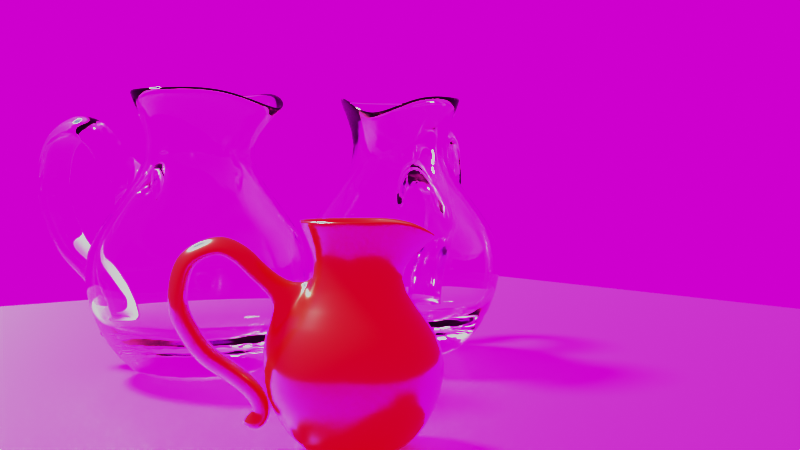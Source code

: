 # Source: carafe.blend  (saved by Blender 2.92.15; exported with 4.5.12 LTS)
import bpy
from mathutils import Matrix  # noqa: F401  (used for matrix-valued properties, if any)

bpy.ops.wm.read_factory_settings(use_empty=True)
scene = bpy.context.scene
scene.name = 'Scene'

# ---- collections
col_collection = bpy.data.collections.new('Collection'); scene.collection.children.link(col_collection)

# ---- images (referenced by path relative to the original .blend; pixels are not part of the script)
import os
ASSET_DIR = os.environ.get("B2B_ASSET_DIR", "")  # directory of the original .blend (textures are referenced by path, not embedded)
HERE = os.path.dirname(os.path.abspath(__file__))  # packed textures are extracted next to this script under _unpacked/

def load_image(name, relpath, width, height, colorspace="sRGB"):
    """Load a texture the original file referenced (path relative to the .blend, or extracted next to this script)."""
    p = next((c for c in (os.path.join(HERE, relpath), os.path.join(ASSET_DIR, relpath)) if relpath and os.path.exists(c)), "")
    if p:
        img = bpy.data.images.load(p, check_existing=True)
        img.name = name
    else:  # same state as the original file: an image datablock whose file is absent (Cycles renders it pink)
        img = bpy.data.images.new(name, width, height)
        img.source = "FILE"
        img.filepath = "//" + (relpath or name)
    img.colorspace_settings.name = colorspace
    return img
img_wood_jpg = load_image('wood.jpg', 'wood.jpg', 1024, 1024, 'sRGB')
img_kitchen_2165756__340_jpg = load_image('kitchen-2165756__340.jpg', 'kitchen-2165756__340.jpg', 1024, 1024, 'sRGB')

# ---- materials (node trees are filled in below, after node groups)
mat_verre_001 = bpy.data.materials.new('Verre.001')
mat_bois_table = bpy.data.materials.new('Bois_Table')
mat_porcelaine_bleue = bpy.data.materials.new('Porcelaine_Bleue')
mat_porcelaine_bleue.preview_render_type = 'SHADERBALL'

# ---- material node trees
mat_verre_001.use_nodes = True; mat_verre_001.node_tree.nodes.clear()
_N = mat_verre_001.node_tree.nodes; _L = mat_verre_001.node_tree.links
n0 = _N.new('ShaderNodeOutputMaterial'); n0.name = 'Material Output'; n0.location = (300, 300)
n1 = _N.new('ShaderNodeBsdfGlass'); n1.name = 'Glass BSDF'; n1.location = (10, 300)
n1.distribution = 'BECKMANN'
n1.inputs[0].default_value = (0.97, 1.0, 1.0, 1.0)
n1.inputs[2].default_value = 1.45
_L.new(n1.outputs[0], n0.inputs[0])
n0.is_active_output = True
mat_bois_table.use_nodes = True; mat_bois_table.node_tree.nodes.clear()
_N = mat_bois_table.node_tree.nodes; _L = mat_bois_table.node_tree.links
n0 = _N.new('ShaderNodeBsdfPrincipled'); n0.name = 'Principled BSDF'; n0.location = (10, 300)
n0.distribution = 'GGX'
n0.subsurface_method = 'BURLEY'
n0.inputs[3].default_value = 1.45
n0.inputs[27].default_value = (0.0, 0.0, 0.0, 1.0)
n0.inputs[28].default_value = 1.0
n1 = _N.new('ShaderNodeOutputMaterial'); n1.name = 'Material Output'; n1.location = (300, 300)
n2 = _N.new('ShaderNodeTexImage'); n2.name = 'Image Texture'; n2.location = (-280, 280)
n2.image = img_wood_jpg
n3 = _N.new('ShaderNodeTexCoord'); n3.name = 'Texture Coordinate'; n3.location = (-470, 240)
_L.new(n0.outputs[0], n1.inputs[0])
_L.new(n2.outputs[0], n0.inputs[0])
_L.new(n3.outputs[0], n2.inputs[0])
n1.is_active_output = True
mat_porcelaine_bleue.use_nodes = True; mat_porcelaine_bleue.node_tree.nodes.clear()
_N = mat_porcelaine_bleue.node_tree.nodes; _L = mat_porcelaine_bleue.node_tree.links
n0 = _N.new('ShaderNodeBsdfPrincipled'); n0.name = 'Principled BSDF'; n0.location = (10, 300)
n0.distribution = 'GGX'
n0.subsurface_method = 'BURLEY'
n0.inputs[0].default_value = (0.8, 0.009501, 0.01133, 1.0)
n0.inputs[2].default_value = 0.2059
n0.inputs[3].default_value = 1.45
n0.inputs[13].default_value = 0.8015
n0.inputs[19].default_value = 0.25
n0.inputs[27].default_value = (0.0, 0.0, 0.0, 1.0)
n0.inputs[28].default_value = 1.0
n1 = _N.new('ShaderNodeOutputMaterial'); n1.name = 'Material Output'; n1.location = (300, 300)
_L.new(n0.outputs[0], n1.inputs[0])
n1.is_active_output = True

# ---- world
world_world = bpy.data.worlds.new('World'); scene.world = world_world
world_world.use_nodes = True; world_world.node_tree.nodes.clear()
_N = world_world.node_tree.nodes; _L = world_world.node_tree.links
n0 = _N.new('ShaderNodeOutputWorld'); n0.name = 'World Output'; n0.location = (300, 300)
n1 = _N.new('ShaderNodeBackground'); n1.name = 'Background'; n1.location = (10, 300)
n2 = _N.new('ShaderNodeTexImage'); n2.name = 'Image Texture'; n2.location = (-280, 280)
n2.image = img_kitchen_2165756__340_jpg
n3 = _N.new('ShaderNodeMapping'); n3.name = 'Mapping'; n3.location = (-470, 340)
n3.inputs[1].default_value = (-1.7, 2.2, 0.0)
n3.inputs[3].default_value = (0.5, 0.5, 1.0)
n4 = _N.new('ShaderNodeTexCoord'); n4.name = 'Texture Coordinate'; n4.location = (-660, 420)
_L.new(n1.outputs[0], n0.inputs[0])
_L.new(n2.outputs[0], n1.inputs[0])
_L.new(n3.outputs[0], n2.inputs[0])
_L.new(n4.outputs[5], n3.inputs[0])
n0.is_active_output = True
world_world.color = (0.05088, 0.05088, 0.05088)
world_world.use_sun_shadow = False
world_world.sun_shadow_jitter_overblur = 0.0

# ---- cameras
cam_camera = bpy.data.cameras.new('Camera')
cam_camera.clip_end = 100.0
cam_camera.ortho_scale = 7.314

# ---- lights
light_light = bpy.data.lights.new('Light', 'SUN')
light_light.color = (1.0, 0.773, 0.561)
light_light.transmission_factor = 0.0
light_light.angle = 0.1993
light_light.energy = 50.0
light_light.shadow_soft_size = 0.1
light_light.shadow_cascade_max_distance = 1000.0

# ---- meshes
me_grid_004 = bpy.data.meshes.new('Grid.004')
me_grid_004.from_pydata([(1.0, 0.0, 0.0), (1.6, 1.0, 0.0), (1.6, 2.0, 0.0), (0.5, 3.0, 2.272e-08), (1.0, 4.0, 0.0), (0.9, 4.0, 0.0), (0.45, 3.0, 2.272e-08), (1.5, 2.0, 0.0), (1.5, 1.0, 0.0), (1.2, 0.5, 0.0), (0.9511, 0.0, 0.309), (1.522, 1.0, 0.4944), (1.522, 2.0, 0.4944), (0.4755, 3.0, 0.1545), (0.9511, 4.0, 0.309), (0.856, 4.0, 0.2781), (0.428, 3.0, 0.1391), (1.427, 2.0, 0.4635), (1.427, 1.0, 0.4635), (1.141, 0.5, 0.3708), (0.0, 0.0, 0.0), (0.809, 0.0, 0.5878), (1.294, 1.0, 0.9405), (1.294, 2.0, 0.9405), (0.4045, 3.0, 0.2939), (0.809, 4.0, 0.5878), (0.7281, 4.0, 0.529), (0.3641, 3.0, 0.2645), (1.214, 2.0, 0.8817), (1.214, 1.0, 0.8817), (0.9708, 0.5, 0.7053), (0.5878, 0.0, 0.809), (0.9405, 1.0, 1.294), (0.9405, 2.0, 1.294), (0.2939, 3.0, 0.4045), (0.5878, 4.0, 0.809), (0.529, 4.0, 0.7281), (0.2645, 3.0, 0.3641), (0.8817, 2.0, 1.214), (0.8817, 1.0, 1.214), (0.7053, 0.5, 0.9708), (0.309, 0.0, 0.9511), (0.4944, 1.0, 1.522), (0.4944, 2.0, 1.522), (0.1545, 3.0, 0.4755), (0.309, 4.0, 0.9511), (0.2781, 4.0, 0.856), (0.1391, 3.0, 0.428), (0.4635, 2.0, 1.427), (0.4635, 1.0, 1.427), (0.3708, 0.5, 1.141), (0.0, 0.0, 1.0), (0.0, 1.0, 1.6), (1.192e-07, 2.0, 1.6), (1.192e-07, 3.0, 0.5), (3.576e-07, 4.0, 1.0), (3.576e-07, 4.0, 0.9), (1.192e-07, 3.0, 0.45), (2.384e-07, 2.0, 1.5), (1.192e-07, 1.0, 1.5), (0.0, 0.5, 1.2), (-0.309, 0.0, 0.9511), (-0.4944, 1.0, 1.522), (-0.4944, 2.0, 1.522), (-0.1545, 3.0, 0.4755), (-0.309, 4.0, 0.9511), (-0.2781, 4.0, 0.856), (-0.1391, 3.0, 0.428), (-0.4635, 2.0, 1.427), (-0.4635, 1.0, 1.427), (-0.3708, 0.5, 1.141), (-0.5878, 0.0, 0.809), (-0.9405, 1.0, 1.294), (-0.9405, 2.0, 1.294), (-0.2939, 3.0, 0.4045), (-0.6174, 4.003, 0.809), (-0.5832, 4.008, 0.7281), (-0.2645, 3.0, 0.3641), (-0.8817, 2.0, 1.214), (-0.8817, 1.0, 1.214), (-0.7053, 0.5, 0.9708), (-0.809, 0.0, 0.5878), (-1.294, 1.0, 0.9405), (-1.294, 2.0, 0.9405), (-0.4045, 3.0, 0.2939), (-1.025, 3.955, 0.5878), (-0.9797, 3.964, 0.529), (-0.3641, 3.0, 0.2645), (-1.214, 2.0, 0.8817), (-1.214, 1.0, 0.8817), (-0.9708, 0.5, 0.7053), (-0.9511, 0.0, 0.309), (-1.522, 1.0, 0.4944), (-1.522, 2.0, 0.4944), (-0.4755, 3.0, 0.1545), (-1.379, 3.784, 0.309), (-1.313, 3.813, 0.2781), (-0.428, 3.0, 0.1391), (-1.427, 2.0, 0.4635), (-1.427, 1.0, 0.4635), (-1.141, 0.5, 0.3708), (-1.0, 0.0, 0.0), (-1.6, 1.0, 1.192e-07), (-1.6, 2.0, 2.384e-07), (-0.5, 3.0, 2.015e-07), (-1.523, 3.654, 5.235e-07), (-1.441, 3.712, 5.653e-07), (-0.45, 3.0, 2.164e-07), (-1.5, 2.0, 4.172e-07), (-1.5, 1.0, 1.49e-07), (-1.2, 0.5, -8.941e-08), (-0.9511, 0.0, -0.309), (-1.522, 1.0, -0.4944), (-1.522, 2.0, -0.4944), (-0.4755, 3.0, -0.1545), (-1.379, 3.784, -0.309), (-1.313, 3.813, -0.2781), (-0.428, 3.0, -0.1391), (-1.427, 2.0, -0.4635), (-1.427, 1.0, -0.4635), (-1.141, 0.5, -0.3708), (-0.809, 0.0, -0.5878), (-1.294, 1.0, -0.9405), (-1.294, 2.0, -0.9405), (-0.4045, 3.0, -0.2939), (-1.025, 3.955, -0.5878), (-0.9797, 3.964, -0.529), (-0.3641, 3.0, -0.2645), (-1.214, 2.0, -0.8817), (-1.214, 1.0, -0.8817), (-0.9708, 0.5, -0.7053), (-0.5878, 0.0, -0.809), (-0.9405, 1.0, -1.294), (-0.9405, 2.0, -1.294), (-0.2939, 3.0, -0.4045), (-0.6174, 4.003, -0.809), (-0.5832, 4.008, -0.7281), (-0.2645, 3.0, -0.3641), (-0.8817, 2.0, -1.214), (-0.8817, 1.0, -1.214), (-0.7053, 0.5, -0.9708), (-0.309, 0.0, -0.9511), (-0.4944, 1.0, -1.522), (-0.4944, 2.0, -1.522), (-0.1545, 3.0, -0.4755), (-0.309, 4.0, -0.9511), (-0.2781, 4.0, -0.856), (-0.1391, 3.0, -0.428), (-0.4635, 2.0, -1.427), (-0.4635, 1.0, -1.427), (-0.3708, 0.5, -1.141), (0.0, 0.0, -1.0), (-1.192e-07, 1.0, -1.6), (-1.192e-07, 2.0, -1.6), (-5.96e-08, 3.0, -0.5), (-2.384e-07, 4.0, -1.0), (-2.98e-07, 4.0, -0.9), (-5.96e-08, 3.0, -0.45), (-3.576e-07, 2.0, -1.5), (-1.192e-07, 1.0, -1.5), (1.788e-07, 0.5, -1.2), (0.309, 0.0, -0.9511), (0.4944, 1.0, -1.522), (0.4944, 2.0, -1.522), (0.1545, 3.0, -0.4755), (0.309, 4.0, -0.9511), (0.2781, 4.0, -0.856), (0.1391, 3.0, -0.428), (0.4635, 2.0, -1.427), (0.4635, 1.0, -1.427), (0.3708, 0.5, -1.141), (0.5878, 0.0, -0.809), (0.9405, 1.0, -1.294), (0.9405, 2.0, -1.294), (0.2939, 3.0, -0.4045), (0.5878, 4.0, -0.809), (0.529, 4.0, -0.7281), (0.2645, 3.0, -0.3641), (0.8817, 2.0, -1.214), (0.8817, 1.0, -1.214), (0.7053, 0.5, -0.9708), (0.809, 0.0, -0.5878), (1.294, 1.0, -0.9405), (1.294, 2.0, -0.9405), (0.4045, 3.0, -0.2939), (0.809, 4.0, -0.5878), (0.7281, 4.0, -0.529), (0.3641, 3.0, -0.2645), (1.214, 2.0, -0.8817), (1.214, 1.0, -0.8817), (0.9708, 0.5, -0.7053), (0.9511, 0.0, -0.309), (1.522, 1.0, -0.4944), (1.522, 2.0, -0.4944), (0.4755, 3.0, -0.1545), (0.9511, 4.0, -0.309), (0.856, 4.0, -0.2781), (0.428, 3.0, -0.1391), (1.427, 2.0, -0.4635), (1.427, 1.0, -0.4635), (1.141, 0.5, -0.3708), (0.0, 0.5, 1.848e-09), (1.246, 2.545, 2.151e-07), (1.039, 2.81, 1.966e-07), (1.229, 2.548, 0.4105), (1.033, 2.811, 0.1283), (1.229, 2.548, -0.4105), (1.033, 2.811, -0.1283), (1.749, 2.959, 3.036e-07), (1.534, 3.218, 2.837e-07), (1.731, 2.962, 0.4105), (1.529, 3.219, 0.1283), (1.731, 2.962, -0.4105), (1.529, 3.219, -0.1283), (1.915, 3.166, 3.587e-07), (1.684, 3.411, 3.333e-07), (1.897, 3.168, 0.4105), (1.679, 3.412, 0.1283), (1.897, 3.168, -0.4105), (1.679, 3.412, -0.1283), (2.106, 3.307, 3.765e-07), (1.941, 3.6, 3.593e-07), (2.089, 3.312, 0.4105), (1.936, 3.602, 0.1283), (2.089, 3.312, -0.4105), (1.936, 3.602, -0.1283), (2.306, 3.407, 3.888e-07), (2.303, 3.743, 3.795e-07), (2.294, 3.42, 0.4105), (2.299, 3.747, 0.1283), (2.294, 3.42, -0.4105), (2.299, 3.747, -0.1283), (2.68, 3.246, 3.524e-07), (2.9, 3.5, 3.245e-07), (2.679, 3.264, 0.4105), (2.9, 3.506, 0.1283), (2.679, 3.264, -0.4105), (2.9, 3.506, -0.1283), (2.801, 3.021, 2.987e-07), (3.12, 3.128, 2.379e-07), (2.81, 3.037, 0.4105), (3.123, 3.133, 0.1283), (2.81, 3.037, -0.4105), (3.123, 3.133, -0.1283), (2.876, 2.486, 1.828e-07), (3.206, 2.421, 8.507e-08), (2.891, 2.495, 0.4105), (3.211, 2.424, 0.1283), (2.891, 2.495, -0.4105), (3.211, 2.424, -0.1283), (2.679, 2.15, 1.03e-07), (2.969, 1.98, -1.882e-08), (2.696, 2.154, 0.4105), (2.975, 1.981, 0.1283), (2.696, 2.154, -0.4105), (2.975, 1.981, -0.1283), (2.457, 1.772, 1.723e-08), (2.691, 1.53, -1.201e-07), (2.475, 1.771, 0.4105), (2.697, 1.53, 0.1283), (2.475, 1.771, -0.4105), (2.697, 1.53, -0.1283), (2.118, 1.579, -2.828e-08), (2.299, 1.295, -1.752e-07), (2.135, 1.574, 0.4105), (2.304, 1.293, 0.1283), (2.135, 1.574, -0.4105), (2.304, 1.293, -0.1283), (1.667, 1.248, -9.438e-08), (1.901, 1.006, -2.326e-07), (1.685, 1.247, 0.4105), (1.907, 1.006, 0.1283), (1.685, 1.247, -0.4105), (1.907, 1.006, -0.1283), (1.447, 0.9425, -1.561e-07), (1.756, 0.8072, -2.729e-07), (1.464, 0.9481, 0.4105), (1.761, 0.809, 0.1283), (1.464, 0.9481, -0.4105), (1.761, 0.809, -0.1283), (1.409, 0.5561, -2.257e-07), (1.719, 0.6854, -2.889e-07), (1.416, 0.5722, 0.4105), (1.722, 0.6904, 0.1283), (1.416, 0.5722, -0.4105), (1.722, 0.6904, -0.1283), (1.647, 0.3684, -2.665e-07), (1.791, 0.6727, -2.925e-07), (1.642, 0.3854, 0.4105), (1.79, 0.678, 0.1283), (1.642, 0.3854, -0.4105), (1.79, 0.678, -0.1283), (1.892, 0.4477, -2.443e-07), (1.909, 0.5059, -2.487e-07), (1.891, 0.4505, 0.07396), (1.909, 0.5068, 0.02311), (1.891, 0.4505, -0.07396), (1.909, 0.5068, -0.02311)], [], [(8, 9, 19, 18), (5, 6, 16, 15), (12, 2, 202, 204), (9, 201, 19), (20, 0, 10), (6, 7, 17, 16), (3, 4, 14, 13), (0, 1, 11, 10), (7, 8, 18, 17), (4, 5, 15, 14), (1, 2, 12, 11), (14, 15, 26, 25), (11, 12, 23, 22), (18, 19, 30, 29), (15, 16, 27, 26), (12, 13, 24, 23), (19, 201, 30), (20, 10, 21), (16, 17, 28, 27), (13, 14, 25, 24), (10, 11, 22, 21), (17, 18, 29, 28), (29, 30, 40, 39), (26, 27, 37, 36), (23, 24, 34, 33), (30, 201, 40), (20, 21, 31), (27, 28, 38, 37), (24, 25, 35, 34), (21, 22, 32, 31), (28, 29, 39, 38), (25, 26, 36, 35), (22, 23, 33, 32), (33, 34, 44, 43), (40, 201, 50), (20, 31, 41), (37, 38, 48, 47), (34, 35, 45, 44), (31, 32, 42, 41), (38, 39, 49, 48), (35, 36, 46, 45), (32, 33, 43, 42), (39, 40, 50, 49), (36, 37, 47, 46), (44, 45, 55, 54), (41, 42, 52, 51), (48, 49, 59, 58), (45, 46, 56, 55), (42, 43, 53, 52), (49, 50, 60, 59), (46, 47, 57, 56), (43, 44, 54, 53), (50, 201, 60), (20, 41, 51), (47, 48, 58, 57), (58, 59, 69, 68), (55, 56, 66, 65), (52, 53, 63, 62), (59, 60, 70, 69), (56, 57, 67, 66), (53, 54, 64, 63), (60, 201, 70), (20, 51, 61), (57, 58, 68, 67), (54, 55, 65, 64), (51, 52, 62, 61), (62, 63, 73, 72), (69, 70, 80, 79), (66, 67, 77, 76), (63, 64, 74, 73), (70, 201, 80), (20, 61, 71), (67, 68, 78, 77), (64, 65, 75, 74), (61, 62, 72, 71), (68, 69, 79, 78), (65, 66, 76, 75), (73, 74, 84, 83), (80, 201, 90), (20, 71, 81), (77, 78, 88, 87), (74, 75, 85, 84), (71, 72, 82, 81), (78, 79, 89, 88), (75, 76, 86, 85), (72, 73, 83, 82), (79, 80, 90, 89), (76, 77, 87, 86), (87, 88, 98, 97), (84, 85, 95, 94), (81, 82, 92, 91), (88, 89, 99, 98), (85, 86, 96, 95), (82, 83, 93, 92), (89, 90, 100, 99), (86, 87, 97, 96), (83, 84, 94, 93), (90, 201, 100), (20, 81, 91), (91, 92, 102, 101), (98, 99, 109, 108), (95, 96, 106, 105), (92, 93, 103, 102), (99, 100, 110, 109), (96, 97, 107, 106), (93, 94, 104, 103), (100, 201, 110), (20, 91, 101), (97, 98, 108, 107), (94, 95, 105, 104), (102, 103, 113, 112), (109, 110, 120, 119), (106, 107, 117, 116), (103, 104, 114, 113), (110, 201, 120), (20, 101, 111), (107, 108, 118, 117), (104, 105, 115, 114), (101, 102, 112, 111), (108, 109, 119, 118), (105, 106, 116, 115), (116, 117, 127, 126), (113, 114, 124, 123), (120, 201, 130), (20, 111, 121), (117, 118, 128, 127), (114, 115, 125, 124), (111, 112, 122, 121), (118, 119, 129, 128), (115, 116, 126, 125), (112, 113, 123, 122), (119, 120, 130, 129), (20, 121, 131), (127, 128, 138, 137), (124, 125, 135, 134), (121, 122, 132, 131), (128, 129, 139, 138), (125, 126, 136, 135), (122, 123, 133, 132), (129, 130, 140, 139), (126, 127, 137, 136), (123, 124, 134, 133), (130, 201, 140), (131, 132, 142, 141), (138, 139, 149, 148), (135, 136, 146, 145), (132, 133, 143, 142), (139, 140, 150, 149), (136, 137, 147, 146), (133, 134, 144, 143), (140, 201, 150), (20, 131, 141), (137, 138, 148, 147), (134, 135, 145, 144), (145, 146, 156, 155), (142, 143, 153, 152), (149, 150, 160, 159), (146, 147, 157, 156), (143, 144, 154, 153), (150, 201, 160), (20, 141, 151), (147, 148, 158, 157), (144, 145, 155, 154), (141, 142, 152, 151), (148, 149, 159, 158), (156, 157, 167, 166), (153, 154, 164, 163), (160, 201, 170), (20, 151, 161), (157, 158, 168, 167), (154, 155, 165, 164), (151, 152, 162, 161), (158, 159, 169, 168), (155, 156, 166, 165), (152, 153, 163, 162), (159, 160, 170, 169), (170, 201, 180), (20, 161, 171), (167, 168, 178, 177), (164, 165, 175, 174), (161, 162, 172, 171), (168, 169, 179, 178), (165, 166, 176, 175), (162, 163, 173, 172), (169, 170, 180, 179), (166, 167, 177, 176), (163, 164, 174, 173), (174, 175, 185, 184), (171, 172, 182, 181), (178, 179, 189, 188), (175, 176, 186, 185), (172, 173, 183, 182), (179, 180, 190, 189), (176, 177, 187, 186), (173, 174, 184, 183), (180, 201, 190), (20, 171, 181), (177, 178, 188, 187), (185, 186, 196, 195), (182, 183, 193, 192), (189, 190, 200, 199), (186, 187, 197, 196), (183, 184, 194, 193), (190, 201, 200), (20, 181, 191), (187, 188, 198, 197), (184, 185, 195, 194), (181, 182, 192, 191), (188, 189, 199, 198), (199, 200, 9, 8), (196, 197, 6, 5), (2, 193, 206, 202), (200, 201, 9), (20, 191, 0), (197, 198, 7, 6), (194, 195, 4, 3), (191, 192, 1, 0), (198, 199, 8, 7), (195, 196, 5, 4), (192, 193, 2, 1), (204, 202, 208, 210), (207, 203, 209, 213), (194, 3, 203, 207), (193, 194, 207, 206), (13, 12, 204, 205), (3, 13, 205, 203), (213, 209, 215, 219), (209, 211, 217, 215), (205, 204, 210, 211), (202, 206, 212, 208), (206, 207, 213, 212), (203, 205, 211, 209), (214, 218, 224, 220), (217, 216, 222, 223), (210, 208, 214, 216), (211, 210, 216, 217), (208, 212, 218, 214), (212, 213, 219, 218), (222, 220, 226, 228), (225, 221, 227, 231), (218, 219, 225, 224), (215, 217, 223, 221), (219, 215, 221, 225), (216, 214, 220, 222), (230, 231, 237, 236), (226, 230, 236, 232), (223, 222, 228, 229), (220, 224, 230, 226), (224, 225, 231, 230), (221, 223, 229, 227), (234, 232, 238, 240), (237, 233, 239, 243), (227, 229, 235, 233), (231, 227, 233, 237), (228, 226, 232, 234), (229, 228, 234, 235), (242, 243, 249, 248), (238, 242, 248, 244), (235, 234, 240, 241), (232, 236, 242, 238), (236, 237, 243, 242), (233, 235, 241, 239), (246, 244, 250, 252), (249, 245, 251, 255), (239, 241, 247, 245), (243, 239, 245, 249), (240, 238, 244, 246), (241, 240, 246, 247), (254, 255, 261, 260), (250, 254, 260, 256), (247, 246, 252, 253), (244, 248, 254, 250), (248, 249, 255, 254), (245, 247, 253, 251), (258, 256, 262, 264), (261, 257, 263, 267), (251, 253, 259, 257), (255, 251, 257, 261), (252, 250, 256, 258), (253, 252, 258, 259), (263, 265, 271, 269), (266, 267, 273, 272), (259, 258, 264, 265), (256, 260, 266, 262), (260, 261, 267, 266), (257, 259, 265, 263), (271, 270, 276, 277), (270, 268, 274, 276), (267, 263, 269, 273), (264, 262, 268, 270), (265, 264, 270, 271), (262, 266, 272, 268), (279, 275, 281, 285), (275, 277, 283, 281), (268, 272, 278, 274), (272, 273, 279, 278), (269, 271, 277, 275), (273, 269, 275, 279), (280, 284, 290, 286), (283, 282, 288, 289), (276, 274, 280, 282), (277, 276, 282, 283), (274, 278, 284, 280), (278, 279, 285, 284), (288, 286, 292, 294), (291, 287, 293, 297), (284, 285, 291, 290), (281, 283, 289, 287), (285, 281, 287, 291), (282, 280, 286, 288), (292, 293, 295, 294), (296, 297, 293, 292), (289, 288, 294, 295), (286, 290, 296, 292), (290, 291, 297, 296), (287, 289, 295, 293)])
me_grid_004.polygons.foreach_set('use_smooth', [True] * 316)
_uv = me_grid_004.uv_layers.new(name='UVMap')
_uv.uv.foreach_set('vector', [0.0, 0.0, 0.0, 0.0, 0.0, 0.0, 0.0, 0.0, 0.0, 0.0, 0.0, 0.0, 0.0, 0.0, 0.0, 0.0, 0.0, 0.0, 0.0, 0.0, 0.0, 0.0, 0.0, 0.0, 0.0, 0.0, 0.0, 0.0, 0.0, 0.0, 0.0, 0.0, 0.0, 0.0, 0.0, 0.0, 0.0, 0.0, 0.0, 0.0, 0.0, 0.0, 0.0, 0.0, 0.0, 0.0, 0.0, 0.0, 0.0, 0.0, 0.0, 0.0, 0.0, 0.0, 0.0, 0.0, 0.0, 0.0, 0.0, 0.0, 0.0, 0.0, 0.0, 0.0, 0.0, 0.0, 0.0, 0.0, 0.0, 0.0, 0.0, 0.0, 0.0, 0.0, 0.0, 0.0, 0.0, 0.0, 0.0, 0.0, 0.0, 0.0, 0.0, 0.0, 0.0, 0.0, 0.0, 0.0, 0.0, 0.0, 0.0, 0.0, 0.0, 0.0, 0.0, 0.0, 0.0, 0.0, 0.0, 0.0, 0.0, 0.0, 0.0, 0.0, 0.0, 0.0, 0.0, 0.0, 0.0, 0.0, 0.0, 0.0, 0.0, 0.0, 0.0, 0.0, 0.0, 0.0, 0.0, 0.0, 0.0, 0.0, 0.0, 0.0, 0.0, 0.0, 0.0, 0.0, 0.0, 0.0, 0.0, 0.0, 0.0, 0.0, 0.0, 0.0, 0.0, 0.0, 0.0, 0.0, 0.0, 0.0, 0.0, 0.0, 0.0, 0.0, 0.0, 0.0, 0.0, 0.0, 0.0, 0.0, 0.0, 0.0, 0.0, 0.0, 0.0, 0.0, 0.0, 0.0, 0.0, 0.0, 0.0, 0.0, 0.0, 0.0, 0.0, 0.0, 0.0, 0.0, 0.0, 0.0, 0.0, 0.0, 0.0, 0.0, 0.0, 0.0, 0.0, 0.0, 0.0, 0.0, 0.0, 0.0, 0.0, 0.0, 0.0, 0.0, 0.0, 0.0, 0.0, 0.0, 0.0, 0.0, 0.0, 0.0, 0.0, 0.0, 0.0, 0.0, 0.0, 0.0, 0.0, 0.0, 0.0, 0.0, 0.0, 0.0, 0.0, 0.0, 0.0, 0.0, 0.0, 0.0, 0.0, 0.0, 0.0, 0.0, 0.0, 0.0, 0.0, 0.0, 0.0, 0.0, 0.0, 0.0, 0.0, 0.0, 0.0, 0.0, 0.0, 0.0, 0.0, 0.0, 0.0, 0.0, 0.0, 0.0, 0.0, 0.0, 0.0, 0.0, 0.0, 0.0, 0.0, 0.0, 0.0, 0.0, 0.0, 0.0, 0.0, 0.0, 0.0, 0.0, 0.0, 0.0, 0.0, 0.0, 0.0, 0.0, 0.0, 0.0, 0.0, 0.0, 0.0, 0.0, 0.0, 0.0, 0.0, 0.0, 0.0, 0.0, 0.0, 0.0, 0.0, 0.0, 0.0, 0.0, 0.0, 0.0, 0.0, 0.0, 0.0, 0.0, 0.0, 0.0, 0.0, 0.0, 0.0, 0.0, 0.0, 0.0, 0.0, 0.0, 0.0, 0.0, 0.0, 0.0, 0.0, 0.0, 0.0, 0.0, 0.0, 0.0, 0.0, 0.0, 0.0, 0.0, 0.0, 0.0, 0.0, 0.0, 0.0, 0.0, 0.0, 0.0, 0.0, 0.0, 0.0, 0.0, 0.0, 0.0, 0.0, 0.0, 0.0, 0.0, 0.0, 0.0, 0.0, 0.0, 0.0, 0.0, 0.0, 0.0, 0.0, 0.0, 0.0, 0.0, 0.0, 0.0, 0.0, 0.0, 0.0, 0.0, 0.0, 0.0, 0.0, 0.0, 0.0, 0.0, 0.0, 0.0, 0.0, 0.0, 0.0, 0.0, 0.0, 0.0, 0.0, 0.0, 0.0, 0.0, 0.0, 0.0, 0.0, 0.0, 0.0, 0.0, 0.0, 0.0, 0.0, 0.0, 0.0, 0.0, 0.0, 0.0, 0.0, 0.0, 0.0, 0.0, 0.0, 0.0, 0.0, 0.0, 0.0, 0.0, 0.0, 0.0, 0.0, 0.0, 0.0, 0.0, 0.0, 0.0, 0.0, 0.0, 0.0, 0.0, 0.0, 0.0, 0.0, 0.0, 0.0, 0.0, 0.0, 0.0, 0.0, 0.0, 0.0, 0.0, 0.0, 0.0, 0.0, 0.0, 0.0, 0.0, 0.0, 0.0, 0.0, 0.0, 0.0, 0.0, 0.0, 0.0, 0.0, 0.0, 0.0, 0.0, 0.0, 0.0, 0.0, 0.0, 0.0, 0.0, 0.0, 0.0, 0.0, 0.0, 0.0, 0.0, 0.0, 0.0, 0.0, 0.0, 0.0, 0.0, 0.0, 0.0, 0.0, 0.0, 0.0, 0.0, 0.0, 0.0, 0.0, 0.0, 0.0, 0.0, 0.0, 0.0, 0.0, 0.0, 0.0, 0.0, 0.0, 0.0, 0.0, 0.0, 0.0, 0.0, 0.0, 0.0, 0.0, 0.0, 0.0, 0.0, 0.0, 0.0, 0.0, 0.0, 0.0, 0.0, 0.0, 0.0, 0.0, 0.0, 0.0, 0.0, 0.0, 0.0, 0.0, 0.0, 0.0, 0.0, 0.0, 0.0, 0.0, 0.0, 0.0, 0.0, 0.0, 0.0, 0.0, 0.0, 0.0, 0.0, 0.0, 0.0, 0.0, 0.0, 0.0, 0.0, 0.0, 0.0, 0.0, 0.0, 0.0, 0.0, 0.0, 0.0, 0.0, 0.0, 0.0, 0.0, 0.0, 0.0, 0.0, 0.0, 0.0, 0.0, 0.0, 0.0, 0.0, 0.0, 0.0, 0.0, 0.0, 0.0, 0.0, 0.0, 0.0, 0.0, 0.0, 0.0, 0.0, 0.0, 0.0, 0.0, 0.0, 0.0, 0.0, 0.0, 0.0, 0.0, 0.0, 0.0, 0.0, 0.0, 0.0, 0.0, 0.0, 0.0, 0.0, 0.0, 0.0, 0.0, 0.0, 0.0, 0.0, 0.0, 0.0, 0.0, 0.0, 0.0, 0.0, 0.0, 0.0, 0.0, 0.0, 0.0, 0.0, 0.0, 0.0, 0.0, 0.0, 0.0, 0.0, 0.0, 0.0, 0.0, 0.0, 0.0, 0.0, 0.0, 0.0, 0.0, 0.0, 0.0, 0.0, 0.0, 0.0, 0.0, 0.0, 0.0, 0.0, 0.0, 0.0, 0.0, 0.0, 0.0, 0.0, 0.0, 0.0, 0.0, 0.0, 0.0, 0.0, 0.0, 0.0, 0.0, 0.0, 0.0, 0.0, 0.0, 0.0, 0.0, 0.0, 0.0, 0.0, 0.0, 0.0, 0.0, 0.0, 0.0, 0.0, 0.0, 0.0, 0.0, 0.0, 0.0, 0.0, 0.0, 0.0, 0.0, 0.0, 0.0, 0.0, 0.0, 0.0, 0.0, 0.0, 0.0, 0.0, 0.0, 0.0, 0.0, 0.0, 0.0, 0.0, 0.0, 0.0, 0.0, 0.0, 0.0, 0.0, 0.0, 0.0, 0.0, 0.0, 0.0, 0.0, 0.0, 0.0, 0.0, 0.0, 0.0, 0.0, 0.0, 0.0, 0.0, 0.0, 0.0, 0.0, 0.0, 0.0, 0.0, 0.0, 0.0, 0.0, 0.0, 0.0, 0.0, 0.0, 0.0, 0.0, 0.0, 0.0, 0.0, 0.0, 0.0, 0.0, 0.0, 0.0, 0.0, 0.0, 0.0, 0.0, 0.0, 0.0, 0.0, 0.0, 0.0, 0.0, 0.0, 0.0, 0.0, 0.0, 0.0, 0.0, 0.0, 0.0, 0.0, 0.0, 0.0, 0.0, 0.0, 0.0, 0.0, 0.0, 0.0, 0.0, 0.0, 0.0, 0.0, 0.0, 0.0, 0.0, 0.0, 0.0, 0.0, 0.0, 0.0, 0.0, 0.0, 0.0, 0.0, 0.0, 0.0, 0.0, 0.0, 0.0, 0.0, 0.0, 0.0, 0.0, 0.0, 0.0, 0.0, 0.0, 0.0, 0.0, 0.0, 0.0, 0.0, 0.0, 0.0, 0.0, 0.0, 0.0, 0.0, 0.0, 0.0, 0.0, 0.0, 0.0, 0.0, 0.0, 0.0, 0.0, 0.0, 0.0, 0.0, 0.0, 0.0, 0.0, 0.0, 0.0, 0.0, 0.0, 0.0, 0.0, 0.0, 0.0, 0.0, 0.0, 0.0, 0.0, 0.0, 0.0, 0.0, 0.0, 0.0, 0.0, 0.0, 0.0, 0.0, 0.0, 0.0, 0.0, 0.0, 0.0, 0.0, 0.0, 0.0, 0.0, 0.0, 0.0, 0.0, 0.0, 0.0, 0.0, 0.0, 0.0, 0.0, 0.0, 0.0, 0.0, 0.0, 0.0, 0.0, 0.0, 0.0, 0.0, 0.0, 0.0, 0.0, 0.0, 0.0, 0.0, 0.0, 0.0, 0.0, 0.0, 0.0, 0.0, 0.0, 0.0, 0.0, 0.0, 0.0, 0.0, 0.0, 0.0, 0.0, 0.0, 0.0, 0.0, 0.0, 0.0, 0.0, 0.0, 0.0, 0.0, 0.0, 0.0, 0.0, 0.0, 0.0, 0.0, 0.0, 0.0, 0.0, 0.0, 0.0, 0.0, 0.0, 0.0, 0.0, 0.0, 0.0, 0.0, 0.0, 0.0, 0.0, 0.0, 0.0, 0.0, 0.0, 0.0, 0.0, 0.0, 0.0, 0.0, 0.0, 0.0, 0.0, 0.0, 0.0, 0.0, 0.0, 0.0, 0.0, 0.0, 0.0, 0.0, 0.0, 0.0, 0.0, 0.0, 0.0, 0.0, 0.0, 0.0, 0.0, 0.0, 0.0, 0.0, 0.0, 0.0, 0.0, 0.0, 0.0, 0.0, 0.0, 0.0, 0.0, 0.0, 0.0, 0.0, 0.0, 0.0, 0.0, 0.0, 0.0, 0.0, 0.0, 0.0, 0.0, 0.0, 0.0, 0.0, 0.0, 0.0, 0.0, 0.0, 0.0, 0.0, 0.0, 0.0, 0.0, 0.0, 0.0, 0.0, 0.0, 0.0, 0.0, 0.0, 0.0, 0.0, 0.0, 0.0, 0.0, 0.0, 0.0, 0.0, 0.0, 0.0, 0.0, 0.0, 0.0, 0.0, 0.0, 0.0, 0.0, 0.0, 0.0, 0.0, 0.0, 0.0, 0.0, 0.0, 0.0, 0.0, 0.0, 0.0, 0.0, 0.0, 0.0, 0.0, 0.0, 0.0, 0.0, 0.0, 0.0, 0.0, 0.0, 0.0, 0.0, 0.0, 0.0, 0.0, 0.0, 0.0, 0.0, 0.0, 0.0, 0.0, 0.0, 0.0, 0.0, 0.0, 0.0, 0.0, 0.0, 0.0, 0.0, 0.0, 0.0, 0.0, 0.0, 0.0, 0.0, 0.0, 0.0, 0.0, 0.0, 0.0, 0.0, 0.0, 0.0, 0.0, 0.0, 0.0, 0.0, 0.0, 0.0, 0.0, 0.0, 0.0, 0.0, 0.0, 0.0, 0.0, 0.0, 0.0, 0.0, 0.0, 0.0, 0.0, 0.0, 0.0, 0.0, 0.0, 0.0, 0.0, 0.0, 0.0, 0.0, 0.0, 0.0, 0.0, 0.0, 0.0, 0.0, 0.0, 0.0, 0.0, 0.0, 0.0, 0.0, 0.0, 0.0, 0.0, 0.0, 0.0, 0.0, 0.0, 0.0, 0.0, 0.0, 0.0, 0.0, 0.0, 0.0, 0.0, 0.0, 0.0, 0.0, 0.0, 0.0, 0.0, 0.0, 0.0, 0.0, 0.0, 0.0, 0.0, 0.0, 0.0, 0.0, 0.0, 0.0, 0.0, 0.0, 0.0, 0.0, 0.0, 0.0, 0.0, 0.0, 0.0, 0.0, 0.0, 0.0, 0.0, 0.0, 0.0, 0.0, 0.0, 0.0, 0.0, 0.0, 0.0, 0.0, 0.0, 0.0, 0.0, 0.0, 0.0, 0.0, 0.0, 0.0, 0.0, 0.0, 0.0, 0.0, 0.0, 0.0, 0.0, 0.0, 0.0, 0.0, 0.0, 0.0, 0.0, 0.0, 0.0, 0.0, 0.0, 0.0, 0.0, 0.0, 0.0, 0.0, 0.0, 0.0, 0.0, 0.0, 0.0, 0.0, 0.0, 0.0, 0.0, 0.0, 0.0, 0.0, 0.0, 0.0, 0.0, 0.0, 0.0, 0.0, 0.0, 0.0, 0.0, 0.0, 0.0, 0.0, 0.0, 0.0, 0.0, 0.0, 0.0, 0.0, 0.0, 0.0, 0.0, 0.0, 0.0, 0.0, 0.0, 0.0, 0.0, 0.0, 0.0, 0.0, 0.0, 0.0, 0.0, 0.0, 0.0, 0.0, 0.0, 0.0, 0.0, 0.0, 0.0, 0.0, 0.0, 0.0, 0.0, 0.0, 0.0, 0.0, 0.0, 0.0, 0.0, 0.0, 0.0, 0.0, 0.0, 0.0, 0.0, 0.0, 0.0, 0.0, 0.0, 0.0, 0.0, 0.0, 0.0, 0.0, 0.0, 0.0, 0.0, 0.0, 0.0, 0.0, 0.0, 0.0, 0.0, 0.0, 0.0, 0.0, 0.0, 0.0, 0.0, 0.0, 0.0, 0.0, 0.0, 0.0, 0.0, 0.0, 0.0, 0.0, 0.0, 0.0, 0.0, 0.0, 0.0, 0.0, 0.0, 0.0, 0.0, 0.0, 0.0, 0.0, 0.0, 0.0, 0.0, 0.0, 0.0, 0.0, 0.0, 0.0, 0.0, 0.0, 0.0, 0.0, 0.0, 0.0, 0.0, 0.0, 0.0, 0.0, 0.0, 0.0, 0.0, 0.0, 0.0, 0.0, 0.0, 0.0, 0.0, 0.0, 0.0, 0.0, 0.0, 0.0, 0.0, 0.0, 0.0, 0.0, 0.0, 0.0, 0.0, 0.0, 0.0, 0.0, 0.0, 0.0, 0.0, 0.0, 0.0, 0.0, 0.0, 0.0, 0.0, 0.0, 0.0, 0.0, 0.0, 0.0, 0.0, 0.0, 0.0, 0.0, 0.0, 0.0, 0.0, 0.0, 0.0, 0.0, 0.0, 0.0, 0.0, 0.0, 0.0, 0.0, 0.0, 0.0, 0.0, 0.0, 0.0, 0.0, 0.0, 0.0, 0.0, 0.0, 0.0, 0.0, 0.0, 0.0, 0.0, 0.0, 0.0, 0.0, 0.0, 0.0, 0.0, 0.0, 0.0, 0.0, 0.0, 0.0, 0.0, 0.0, 0.0, 0.0, 0.0, 0.0, 0.0, 0.0, 0.0, 0.0, 0.0, 0.0, 0.0, 0.0, 0.0, 0.0, 0.0, 0.0, 0.0, 0.0, 0.0, 0.0, 0.0, 0.0, 0.0, 0.0, 0.0, 0.0, 0.0, 0.0, 0.0, 0.0, 0.0, 0.0, 0.0, 0.0, 0.0, 0.0, 0.0, 0.0, 0.0, 0.0, 0.0, 0.0, 0.0, 0.0, 0.0, 0.0, 0.0, 0.0, 0.0, 0.0, 0.0, 0.0, 0.0, 0.0, 0.0, 0.0, 0.0, 0.0, 0.0, 0.0, 0.0, 0.0, 0.0, 0.0, 0.0, 0.0, 0.0, 0.0, 0.0, 0.0, 0.0, 0.0, 0.0, 0.0, 0.0, 0.0, 0.0, 0.0, 0.0, 0.0, 0.0, 0.0, 0.0, 0.0, 0.0, 0.0, 0.0, 0.0, 0.0, 0.0, 0.0, 0.0, 0.0, 0.0, 0.0, 0.0, 0.0, 0.0, 0.0, 0.0, 0.0, 0.0, 0.0, 0.0, 0.0, 0.0, 0.0, 0.0, 0.0, 0.0, 0.0, 0.0, 0.0, 0.0, 0.0, 0.0, 0.0, 0.0, 0.0, 0.0, 0.0, 0.0, 0.0, 0.0, 0.0, 0.0, 0.0, 0.0, 0.0, 0.0, 0.0, 0.0, 0.0, 0.0, 0.0, 0.0, 0.0, 0.0, 0.0, 0.0, 0.0, 0.0, 0.0, 0.0, 0.0, 0.0, 0.0, 0.0, 0.0, 0.0, 0.0, 0.0, 0.0, 0.0, 0.0, 0.0, 0.0, 0.0, 0.0, 0.0, 0.0, 0.0, 0.0, 0.0, 0.0, 0.0, 0.0, 0.0, 0.0, 0.0, 0.0, 0.0, 0.0, 0.0, 0.0, 0.0, 0.0, 0.0, 0.0, 0.0, 0.0, 0.0, 0.0, 0.0, 0.0, 0.0, 0.0, 0.0, 0.0, 0.0, 0.0, 0.0, 0.0, 0.0, 0.0, 0.0, 0.0, 0.0, 0.0, 0.0, 0.0, 0.0, 0.0, 0.0, 0.0, 0.0, 0.0, 0.0, 0.0, 0.0, 0.0, 0.0, 0.0, 0.0, 0.0, 0.0, 0.0, 0.0, 0.0, 0.0, 0.0, 0.0, 0.0, 0.0, 0.0, 0.0, 0.0, 0.0, 0.0, 0.0, 0.0, 0.0, 0.0, 0.0, 0.0, 0.0, 0.0, 0.0, 0.0, 0.0, 0.0, 0.0, 0.0, 0.0, 0.0, 0.0, 0.0, 0.0, 0.0, 0.0, 0.0, 0.0, 0.0, 0.0, 0.0, 0.0, 0.0, 0.0, 0.0, 0.0, 0.0, 0.0, 0.0, 0.0, 0.0, 0.0, 0.0, 0.0, 0.0, 0.0, 0.0, 0.0, 0.0, 0.0, 0.0, 0.0, 0.0, 0.0, 0.0, 0.0, 0.0, 0.0, 0.0, 0.0, 0.0, 0.0, 0.0, 0.0, 0.0, 0.0, 0.0, 0.0, 0.0, 0.0, 0.0, 0.0, 0.0, 0.0, 0.0, 0.0, 0.0, 0.0, 0.0, 0.0, 0.0, 0.0, 0.0, 0.0, 0.0, 0.0, 0.0, 0.0, 0.0, 0.0, 0.0, 0.0, 0.0, 0.0, 0.0, 0.0, 0.0, 0.0, 0.0, 0.0, 0.0, 0.0, 0.0, 0.0, 0.0, 0.0, 0.0, 0.0, 0.0, 0.0, 0.0, 0.0, 0.0, 0.0, 0.0, 0.0, 0.0, 0.0, 0.0, 0.0, 0.0, 0.0, 0.0, 0.0, 0.0, 0.0, 0.0, 0.0, 0.0, 0.0, 0.0, 0.0, 0.0, 0.0, 0.0, 0.0, 0.0, 0.0, 0.0, 0.0, 0.0, 0.0, 0.0, 0.0, 0.0, 0.0, 0.0, 0.0, 0.0, 0.0, 0.0, 0.0, 0.0, 0.0, 0.0, 0.0, 0.0, 0.0, 0.0, 0.0, 0.0, 0.0, 0.0, 0.0, 0.0, 0.0, 0.0, 0.0, 0.0, 0.0, 0.0, 0.0, 0.0, 0.0, 0.0, 0.0, 0.0, 0.0, 0.0, 0.0, 0.0, 0.0, 0.0, 0.0, 0.0, 0.0, 0.0, 0.0, 0.0, 0.0, 0.0, 0.0, 0.0, 0.0, 0.0, 0.0, 0.0, 0.0, 0.0, 0.0, 0.0, 0.0, 0.0, 0.0, 0.0, 0.0, 0.0, 0.0, 0.0, 0.0, 0.0, 0.0, 0.0, 0.0, 0.0, 0.0, 0.0, 0.0, 0.0, 0.0, 0.0, 0.0, 0.0, 0.0, 0.0, 0.0, 0.0, 0.0, 0.0, 0.0, 0.0, 0.0, 0.0, 0.0, 0.0, 0.0, 0.0, 0.0, 0.0, 0.0, 0.0, 0.0, 0.0, 0.0, 0.0, 0.0, 0.0, 0.0, 0.0, 0.0, 0.0, 0.0, 0.0, 0.0, 0.0, 0.0, 0.0, 0.0, 0.0, 0.0, 0.0, 0.0, 0.0, 0.0, 0.0, 0.0, 0.0, 0.0, 0.0, 0.0, 0.0, 0.0, 0.0, 0.0, 0.0, 0.0, 0.0, 0.0, 0.0, 0.0, 0.0, 0.0, 0.0, 0.0, 0.0, 0.0, 0.0, 0.0, 0.0, 0.0, 0.0, 0.0, 0.0, 0.0, 0.0, 0.0, 0.0, 0.0, 0.0, 0.0, 0.0, 0.0, 0.0, 0.0, 0.0, 0.0, 0.0, 0.0, 0.0, 0.0, 0.0, 0.0, 0.0, 0.0, 0.0, 0.0, 0.0, 0.0, 0.0, 0.0, 0.0, 0.0, 0.0, 0.0, 0.0, 0.0, 0.0, 0.0, 0.0, 0.0, 0.0, 0.0, 0.0, 0.0, 0.0, 0.0, 0.0, 0.0, 0.0, 0.0, 0.0, 0.0, 0.0, 0.0, 0.0, 0.0, 0.0, 0.0, 0.0, 0.0, 0.0, 0.0, 0.0, 0.0, 0.0, 0.0, 0.0, 0.0, 0.0, 0.0, 0.0, 0.0, 0.0, 0.0, 0.0, 0.0, 0.0, 0.0, 0.0, 0.0, 0.0, 0.0, 0.0, 0.0, 0.0, 0.0, 0.0, 0.0, 0.0, 0.0, 0.0, 0.0, 0.0, 0.0, 0.0, 0.0, 0.0, 0.0, 0.0, 0.0, 0.0, 0.0, 0.0, 0.0, 0.0, 0.0, 0.0, 0.0, 0.0, 0.0, 0.0, 0.0, 0.0, 0.0, 0.0, 0.0, 0.0, 0.0, 0.0, 0.0, 0.0, 0.0, 0.0, 0.0, 0.0, 0.0, 0.0, 0.0, 0.0, 0.0, 0.0, 0.0, 0.0, 0.0, 0.0, 0.0, 0.0, 0.0, 0.0, 0.0, 0.0, 0.0, 0.0, 0.0, 0.0, 0.0, 0.0, 0.0, 0.0, 0.0, 0.0, 0.0, 0.0, 0.0, 0.0, 0.0, 0.0, 0.0, 0.0, 0.0, 0.0, 0.0, 0.0, 0.0, 0.0, 0.0, 0.0, 0.0, 0.0, 0.0, 0.0, 0.0, 0.0, 0.0, 0.0, 0.0, 0.0, 0.0, 0.0, 0.0, 0.0, 0.0, 0.0, 0.0, 0.0, 0.0, 0.0, 0.0, 0.0, 0.0, 0.0, 0.0, 0.0, 0.0, 0.0, 0.0, 0.0, 0.0, 0.0, 0.0, 0.0, 0.0, 0.0, 0.0, 0.0, 0.0, 0.0, 0.0, 0.0, 0.0, 0.0, 0.0, 0.0, 0.0, 0.0, 0.0, 0.0, 0.0, 0.0, 0.0, 0.0, 0.0, 0.0, 0.0, 0.0, 0.0, 0.0, 0.0, 0.0, 0.0, 0.0, 0.0, 0.0, 0.0, 0.0, 0.0, 0.0, 0.0, 0.0, 0.0, 0.0, 0.0, 0.0, 0.0, 0.0, 0.0, 0.0, 0.0, 0.0, 0.0, 0.0, 0.0, 0.0, 0.0, 0.0, 0.0, 0.0, 0.0, 0.0, 0.0, 0.0, 0.0, 0.0, 0.0, 0.0, 0.0, 0.0, 0.0, 0.0, 0.0, 0.0, 0.0, 0.0, 0.0, 0.0, 0.0, 0.0, 0.0, 0.0, 0.0, 0.0, 0.0, 0.0, 0.0, 0.0, 0.0, 0.0, 0.0, 0.0, 0.0, 0.0, 0.0, 0.0, 0.0, 0.0, 0.0, 0.0, 0.0, 0.0, 0.0, 0.0, 0.0, 0.0, 0.0, 0.0, 0.0, 0.0, 0.0, 0.0, 0.0, 0.0, 0.0, 0.0, 0.0, 0.0, 0.0, 0.0, 0.0, 0.0, 0.0, 0.0, 0.0, 0.0, 0.0, 0.0, 0.0, 0.0, 0.0, 0.0, 0.0, 0.0, 0.0, 0.0, 0.0, 0.0, 0.0, 0.0, 0.0, 0.0, 0.0, 0.0, 0.0, 0.0, 0.0, 0.0, 0.0, 0.0, 0.0, 0.0, 0.0, 0.0, 0.0, 0.0, 0.0, 0.0, 0.0, 0.0, 0.0, 0.0, 0.0, 0.0, 0.0, 0.0, 0.0, 0.0, 0.0, 0.0, 0.0, 0.0, 0.0, 0.0, 0.0, 0.0, 0.0, 0.0, 0.0, 0.0, 0.0, 0.0, 0.0, 0.0, 0.0, 0.0, 0.0, 0.0, 0.0, 0.0, 0.0, 0.0, 0.0, 0.0, 0.0, 0.0, 0.0, 0.0, 0.0, 0.0, 0.0, 0.0, 0.0, 0.0, 0.0, 0.0, 0.0, 0.0, 0.0, 0.0, 0.0, 0.0, 0.0, 0.0, 0.0, 0.0, 0.0, 0.0, 0.0, 0.0, 0.0, 0.0, 0.0, 0.0, 0.0, 0.0, 0.0, 0.0, 0.0, 0.0, 0.0, 0.0, 0.0, 0.0, 0.0, 0.0, 0.0, 0.0, 0.0, 0.0, 0.0, 0.0, 0.0, 0.0, 0.0, 0.0, 0.0, 0.0, 0.0, 0.0, 0.0, 0.0, 0.0, 0.0, 0.0, 0.0, 0.0, 0.0, 0.0, 0.0, 0.0, 0.0, 0.0, 0.0, 0.0, 0.0, 0.0, 0.0, 0.0, 0.0, 0.0, 0.0, 0.0, 0.0, 0.0, 0.0, 0.0, 0.0, 0.0, 0.0, 0.0, 0.0, 0.0, 0.0, 0.0, 0.0, 0.0, 0.0, 0.0, 0.0, 0.0, 0.0, 0.0, 0.0, 0.0, 0.0, 0.0, 0.0, 0.0, 0.0, 0.0, 0.0, 0.0, 0.0, 0.0, 0.0, 0.0, 0.0, 0.0, 0.0, 0.0, 0.0, 0.0, 0.0, 0.0, 0.0, 0.0, 0.0, 0.0, 0.0, 0.0, 0.0, 0.0, 0.0, 0.0, 0.0, 0.0, 0.0, 0.0, 0.0, 0.0, 0.0, 0.0, 0.0, 0.0, 0.0, 0.0, 0.0, 0.0, 0.0, 0.0, 0.0, 0.0, 0.0, 0.0, 0.0, 0.0, 0.0, 0.0, 0.0, 0.0, 0.0, 0.0, 0.0, 0.0, 0.0, 0.0, 0.0, 0.0, 0.0, 0.0, 0.0, 0.0, 0.0, 0.0, 0.0, 0.0, 0.0, 0.0])
me_grid_004.materials.append(mat_verre_001)
me_grid_004.use_remesh_fix_poles = True
me_grid_004.use_remesh_preserve_attributes = False
me_grid_004.use_mirror_vertex_groups = False
me_grid_004.update()
me_plane = bpy.data.meshes.new('Plane')
me_plane.from_pydata([(-1.0, -1.0, 0.0), (1.0, -1.0, 0.0), (-1.0, 1.0, 0.0), (1.0, 1.0, 0.0)], [], [(0, 1, 3, 2)])
_uv = me_plane.uv_layers.new(name='UVMap')
_uv.uv.foreach_set('vector', [0.0, 0.0, 1.0, 0.0, 1.0, 1.0, 0.0, 1.0])
me_plane.materials.append(mat_bois_table)
me_plane.use_remesh_fix_poles = True
me_plane.use_remesh_preserve_attributes = False
me_plane.use_mirror_vertex_groups = False
me_plane.update()
me_grid_005 = bpy.data.meshes.new('Grid.005')
me_grid_005.from_pydata([(1.0, 0.0, 0.0), (1.6, 1.0, 0.0), (1.6, 2.0, 0.0), (0.5, 3.0, 2.272e-08), (1.0, 4.0, 0.0), (0.9, 4.0, 0.0), (0.45, 3.0, 2.272e-08), (1.5, 2.0, 0.0), (1.5, 1.0, 0.0), (1.2, 0.5, 0.0), (0.9511, 0.0, 0.309), (1.522, 1.0, 0.4944), (1.522, 2.0, 0.4944), (0.4755, 3.0, 0.1545), (0.9511, 4.0, 0.309), (0.856, 4.0, 0.2781), (0.428, 3.0, 0.1391), (1.427, 2.0, 0.4635), (1.427, 1.0, 0.4635), (1.141, 0.5, 0.3708), (0.0, 0.0, 0.0), (0.809, 0.0, 0.5878), (1.294, 1.0, 0.9405), (1.294, 2.0, 0.9405), (0.4045, 3.0, 0.2939), (0.809, 4.0, 0.5878), (0.7281, 4.0, 0.529), (0.3641, 3.0, 0.2645), (1.214, 2.0, 0.8817), (1.214, 1.0, 0.8817), (0.9708, 0.5, 0.7053), (0.5878, 0.0, 0.809), (0.9405, 1.0, 1.294), (0.9405, 2.0, 1.294), (0.2939, 3.0, 0.4045), (0.5878, 4.0, 0.809), (0.529, 4.0, 0.7281), (0.2645, 3.0, 0.3641), (0.8817, 2.0, 1.214), (0.8817, 1.0, 1.214), (0.7053, 0.5, 0.9708), (0.309, 0.0, 0.9511), (0.4944, 1.0, 1.522), (0.4944, 2.0, 1.522), (0.1545, 3.0, 0.4755), (0.309, 4.0, 0.9511), (0.2781, 4.0, 0.856), (0.1391, 3.0, 0.428), (0.4635, 2.0, 1.427), (0.4635, 1.0, 1.427), (0.3708, 0.5, 1.141), (0.0, 0.0, 1.0), (0.0, 1.0, 1.6), (1.192e-07, 2.0, 1.6), (1.192e-07, 3.0, 0.5), (3.576e-07, 4.0, 1.0), (3.576e-07, 4.0, 0.9), (1.192e-07, 3.0, 0.45), (2.384e-07, 2.0, 1.5), (1.192e-07, 1.0, 1.5), (0.0, 0.5, 1.2), (-0.309, 0.0, 0.9511), (-0.4944, 1.0, 1.522), (-0.4944, 2.0, 1.522), (-0.1545, 3.0, 0.4755), (-0.309, 4.0, 0.9511), (-0.2781, 4.0, 0.856), (-0.1391, 3.0, 0.428), (-0.4635, 2.0, 1.427), (-0.4635, 1.0, 1.427), (-0.3708, 0.5, 1.141), (-0.5878, 0.0, 0.809), (-0.9405, 1.0, 1.294), (-0.9405, 2.0, 1.294), (-0.2939, 3.0, 0.4045), (-0.6174, 4.003, 0.809), (-0.5832, 4.008, 0.7281), (-0.2645, 3.0, 0.3641), (-0.8817, 2.0, 1.214), (-0.8817, 1.0, 1.214), (-0.7053, 0.5, 0.9708), (-0.809, 0.0, 0.5878), (-1.294, 1.0, 0.9405), (-1.294, 2.0, 0.9405), (-0.4045, 3.0, 0.2939), (-1.025, 3.955, 0.5878), (-0.9797, 3.964, 0.529), (-0.3641, 3.0, 0.2645), (-1.214, 2.0, 0.8817), (-1.214, 1.0, 0.8817), (-0.9708, 0.5, 0.7053), (-0.9511, 0.0, 0.309), (-1.522, 1.0, 0.4944), (-1.522, 2.0, 0.4944), (-0.4755, 3.0, 0.1545), (-1.379, 3.784, 0.309), (-1.313, 3.813, 0.2781), (-0.428, 3.0, 0.1391), (-1.427, 2.0, 0.4635), (-1.427, 1.0, 0.4635), (-1.141, 0.5, 0.3708), (-1.0, 0.0, 0.0), (-1.6, 1.0, 1.192e-07), (-1.6, 2.0, 2.384e-07), (-0.5, 3.0, 2.015e-07), (-1.523, 3.654, 5.235e-07), (-1.441, 3.712, 5.653e-07), (-0.45, 3.0, 2.164e-07), (-1.5, 2.0, 4.172e-07), (-1.5, 1.0, 1.49e-07), (-1.2, 0.5, -8.941e-08), (-0.9511, 0.0, -0.309), (-1.522, 1.0, -0.4944), (-1.522, 2.0, -0.4944), (-0.4755, 3.0, -0.1545), (-1.379, 3.784, -0.309), (-1.313, 3.813, -0.2781), (-0.428, 3.0, -0.1391), (-1.427, 2.0, -0.4635), (-1.427, 1.0, -0.4635), (-1.141, 0.5, -0.3708), (-0.809, 0.0, -0.5878), (-1.294, 1.0, -0.9405), (-1.294, 2.0, -0.9405), (-0.4045, 3.0, -0.2939), (-1.025, 3.955, -0.5878), (-0.9797, 3.964, -0.529), (-0.3641, 3.0, -0.2645), (-1.214, 2.0, -0.8817), (-1.214, 1.0, -0.8817), (-0.9708, 0.5, -0.7053), (-0.5878, 0.0, -0.809), (-0.9405, 1.0, -1.294), (-0.9405, 2.0, -1.294), (-0.2939, 3.0, -0.4045), (-0.6174, 4.003, -0.809), (-0.5832, 4.008, -0.7281), (-0.2645, 3.0, -0.3641), (-0.8817, 2.0, -1.214), (-0.8817, 1.0, -1.214), (-0.7053, 0.5, -0.9708), (-0.309, 0.0, -0.9511), (-0.4944, 1.0, -1.522), (-0.4944, 2.0, -1.522), (-0.1545, 3.0, -0.4755), (-0.309, 4.0, -0.9511), (-0.2781, 4.0, -0.856), (-0.1391, 3.0, -0.428), (-0.4635, 2.0, -1.427), (-0.4635, 1.0, -1.427), (-0.3708, 0.5, -1.141), (0.0, 0.0, -1.0), (-1.192e-07, 1.0, -1.6), (-1.192e-07, 2.0, -1.6), (-5.96e-08, 3.0, -0.5), (-2.384e-07, 4.0, -1.0), (-2.98e-07, 4.0, -0.9), (-5.96e-08, 3.0, -0.45), (-3.576e-07, 2.0, -1.5), (-1.192e-07, 1.0, -1.5), (1.788e-07, 0.5, -1.2), (0.309, 0.0, -0.9511), (0.4944, 1.0, -1.522), (0.4944, 2.0, -1.522), (0.1545, 3.0, -0.4755), (0.309, 4.0, -0.9511), (0.2781, 4.0, -0.856), (0.1391, 3.0, -0.428), (0.4635, 2.0, -1.427), (0.4635, 1.0, -1.427), (0.3708, 0.5, -1.141), (0.5878, 0.0, -0.809), (0.9405, 1.0, -1.294), (0.9405, 2.0, -1.294), (0.2939, 3.0, -0.4045), (0.5878, 4.0, -0.809), (0.529, 4.0, -0.7281), (0.2645, 3.0, -0.3641), (0.8817, 2.0, -1.214), (0.8817, 1.0, -1.214), (0.7053, 0.5, -0.9708), (0.809, 0.0, -0.5878), (1.294, 1.0, -0.9405), (1.294, 2.0, -0.9405), (0.4045, 3.0, -0.2939), (0.809, 4.0, -0.5878), (0.7281, 4.0, -0.529), (0.3641, 3.0, -0.2645), (1.214, 2.0, -0.8817), (1.214, 1.0, -0.8817), (0.9708, 0.5, -0.7053), (0.9511, 0.0, -0.309), (1.522, 1.0, -0.4944), (1.522, 2.0, -0.4944), (0.4755, 3.0, -0.1545), (0.9511, 4.0, -0.309), (0.856, 4.0, -0.2781), (0.428, 3.0, -0.1391), (1.427, 2.0, -0.4635), (1.427, 1.0, -0.4635), (1.141, 0.5, -0.3708), (0.0, 0.5, 1.848e-09), (1.246, 2.545, 2.151e-07), (1.039, 2.81, 1.966e-07), (1.229, 2.548, 0.4105), (1.033, 2.811, 0.1283), (1.229, 2.548, -0.4105), (1.033, 2.811, -0.1283), (1.749, 2.959, 3.036e-07), (1.534, 3.218, 2.837e-07), (1.731, 2.962, 0.4105), (1.529, 3.219, 0.1283), (1.731, 2.962, -0.4105), (1.529, 3.219, -0.1283), (1.915, 3.166, 3.587e-07), (1.684, 3.411, 3.333e-07), (1.897, 3.168, 0.4105), (1.679, 3.412, 0.1283), (1.897, 3.168, -0.4105), (1.679, 3.412, -0.1283), (2.106, 3.307, 3.765e-07), (1.941, 3.6, 3.593e-07), (2.089, 3.312, 0.4105), (1.936, 3.602, 0.1283), (2.089, 3.312, -0.4105), (1.936, 3.602, -0.1283), (2.306, 3.407, 3.888e-07), (2.303, 3.743, 3.795e-07), (2.294, 3.42, 0.4105), (2.299, 3.747, 0.1283), (2.294, 3.42, -0.4105), (2.299, 3.747, -0.1283), (2.68, 3.246, 3.524e-07), (2.9, 3.5, 3.245e-07), (2.679, 3.264, 0.4105), (2.9, 3.506, 0.1283), (2.679, 3.264, -0.4105), (2.9, 3.506, -0.1283), (2.801, 3.021, 2.987e-07), (3.12, 3.128, 2.379e-07), (2.81, 3.037, 0.4105), (3.123, 3.133, 0.1283), (2.81, 3.037, -0.4105), (3.123, 3.133, -0.1283), (2.876, 2.486, 1.828e-07), (3.206, 2.421, 8.507e-08), (2.891, 2.495, 0.4105), (3.211, 2.424, 0.1283), (2.891, 2.495, -0.4105), (3.211, 2.424, -0.1283), (2.679, 2.15, 1.03e-07), (2.969, 1.98, -1.882e-08), (2.696, 2.154, 0.4105), (2.975, 1.981, 0.1283), (2.696, 2.154, -0.4105), (2.975, 1.981, -0.1283), (2.457, 1.772, 1.723e-08), (2.691, 1.53, -1.201e-07), (2.475, 1.771, 0.4105), (2.697, 1.53, 0.1283), (2.475, 1.771, -0.4105), (2.697, 1.53, -0.1283), (2.118, 1.579, -2.828e-08), (2.299, 1.295, -1.752e-07), (2.135, 1.574, 0.4105), (2.304, 1.293, 0.1283), (2.135, 1.574, -0.4105), (2.304, 1.293, -0.1283), (1.667, 1.248, -9.438e-08), (1.901, 1.006, -2.326e-07), (1.685, 1.247, 0.4105), (1.907, 1.006, 0.1283), (1.685, 1.247, -0.4105), (1.907, 1.006, -0.1283), (1.447, 0.9425, -1.561e-07), (1.756, 0.8072, -2.729e-07), (1.464, 0.9481, 0.4105), (1.761, 0.809, 0.1283), (1.464, 0.9481, -0.4105), (1.761, 0.809, -0.1283), (1.409, 0.5561, -2.257e-07), (1.719, 0.6854, -2.889e-07), (1.416, 0.5722, 0.4105), (1.722, 0.6904, 0.1283), (1.416, 0.5722, -0.4105), (1.722, 0.6904, -0.1283), (1.647, 0.3684, -2.665e-07), (1.791, 0.6727, -2.925e-07), (1.642, 0.3854, 0.4105), (1.79, 0.678, 0.1283), (1.642, 0.3854, -0.4105), (1.79, 0.678, -0.1283), (1.892, 0.4477, -2.443e-07), (1.909, 0.5059, -2.487e-07), (1.891, 0.4505, 0.07396), (1.909, 0.5068, 0.02311), (1.891, 0.4505, -0.07396), (1.909, 0.5068, -0.02311)], [], [(8, 9, 19, 18), (5, 6, 16, 15), (12, 2, 202, 204), (9, 201, 19), (20, 0, 10), (6, 7, 17, 16), (3, 4, 14, 13), (0, 1, 11, 10), (7, 8, 18, 17), (4, 5, 15, 14), (1, 2, 12, 11), (14, 15, 26, 25), (11, 12, 23, 22), (18, 19, 30, 29), (15, 16, 27, 26), (12, 13, 24, 23), (19, 201, 30), (20, 10, 21), (16, 17, 28, 27), (13, 14, 25, 24), (10, 11, 22, 21), (17, 18, 29, 28), (29, 30, 40, 39), (26, 27, 37, 36), (23, 24, 34, 33), (30, 201, 40), (20, 21, 31), (27, 28, 38, 37), (24, 25, 35, 34), (21, 22, 32, 31), (28, 29, 39, 38), (25, 26, 36, 35), (22, 23, 33, 32), (33, 34, 44, 43), (40, 201, 50), (20, 31, 41), (37, 38, 48, 47), (34, 35, 45, 44), (31, 32, 42, 41), (38, 39, 49, 48), (35, 36, 46, 45), (32, 33, 43, 42), (39, 40, 50, 49), (36, 37, 47, 46), (44, 45, 55, 54), (41, 42, 52, 51), (48, 49, 59, 58), (45, 46, 56, 55), (42, 43, 53, 52), (49, 50, 60, 59), (46, 47, 57, 56), (43, 44, 54, 53), (50, 201, 60), (20, 41, 51), (47, 48, 58, 57), (58, 59, 69, 68), (55, 56, 66, 65), (52, 53, 63, 62), (59, 60, 70, 69), (56, 57, 67, 66), (53, 54, 64, 63), (60, 201, 70), (20, 51, 61), (57, 58, 68, 67), (54, 55, 65, 64), (51, 52, 62, 61), (62, 63, 73, 72), (69, 70, 80, 79), (66, 67, 77, 76), (63, 64, 74, 73), (70, 201, 80), (20, 61, 71), (67, 68, 78, 77), (64, 65, 75, 74), (61, 62, 72, 71), (68, 69, 79, 78), (65, 66, 76, 75), (73, 74, 84, 83), (80, 201, 90), (20, 71, 81), (77, 78, 88, 87), (74, 75, 85, 84), (71, 72, 82, 81), (78, 79, 89, 88), (75, 76, 86, 85), (72, 73, 83, 82), (79, 80, 90, 89), (76, 77, 87, 86), (87, 88, 98, 97), (84, 85, 95, 94), (81, 82, 92, 91), (88, 89, 99, 98), (85, 86, 96, 95), (82, 83, 93, 92), (89, 90, 100, 99), (86, 87, 97, 96), (83, 84, 94, 93), (90, 201, 100), (20, 81, 91), (91, 92, 102, 101), (98, 99, 109, 108), (95, 96, 106, 105), (92, 93, 103, 102), (99, 100, 110, 109), (96, 97, 107, 106), (93, 94, 104, 103), (100, 201, 110), (20, 91, 101), (97, 98, 108, 107), (94, 95, 105, 104), (102, 103, 113, 112), (109, 110, 120, 119), (106, 107, 117, 116), (103, 104, 114, 113), (110, 201, 120), (20, 101, 111), (107, 108, 118, 117), (104, 105, 115, 114), (101, 102, 112, 111), (108, 109, 119, 118), (105, 106, 116, 115), (116, 117, 127, 126), (113, 114, 124, 123), (120, 201, 130), (20, 111, 121), (117, 118, 128, 127), (114, 115, 125, 124), (111, 112, 122, 121), (118, 119, 129, 128), (115, 116, 126, 125), (112, 113, 123, 122), (119, 120, 130, 129), (20, 121, 131), (127, 128, 138, 137), (124, 125, 135, 134), (121, 122, 132, 131), (128, 129, 139, 138), (125, 126, 136, 135), (122, 123, 133, 132), (129, 130, 140, 139), (126, 127, 137, 136), (123, 124, 134, 133), (130, 201, 140), (131, 132, 142, 141), (138, 139, 149, 148), (135, 136, 146, 145), (132, 133, 143, 142), (139, 140, 150, 149), (136, 137, 147, 146), (133, 134, 144, 143), (140, 201, 150), (20, 131, 141), (137, 138, 148, 147), (134, 135, 145, 144), (145, 146, 156, 155), (142, 143, 153, 152), (149, 150, 160, 159), (146, 147, 157, 156), (143, 144, 154, 153), (150, 201, 160), (20, 141, 151), (147, 148, 158, 157), (144, 145, 155, 154), (141, 142, 152, 151), (148, 149, 159, 158), (156, 157, 167, 166), (153, 154, 164, 163), (160, 201, 170), (20, 151, 161), (157, 158, 168, 167), (154, 155, 165, 164), (151, 152, 162, 161), (158, 159, 169, 168), (155, 156, 166, 165), (152, 153, 163, 162), (159, 160, 170, 169), (170, 201, 180), (20, 161, 171), (167, 168, 178, 177), (164, 165, 175, 174), (161, 162, 172, 171), (168, 169, 179, 178), (165, 166, 176, 175), (162, 163, 173, 172), (169, 170, 180, 179), (166, 167, 177, 176), (163, 164, 174, 173), (174, 175, 185, 184), (171, 172, 182, 181), (178, 179, 189, 188), (175, 176, 186, 185), (172, 173, 183, 182), (179, 180, 190, 189), (176, 177, 187, 186), (173, 174, 184, 183), (180, 201, 190), (20, 171, 181), (177, 178, 188, 187), (185, 186, 196, 195), (182, 183, 193, 192), (189, 190, 200, 199), (186, 187, 197, 196), (183, 184, 194, 193), (190, 201, 200), (20, 181, 191), (187, 188, 198, 197), (184, 185, 195, 194), (181, 182, 192, 191), (188, 189, 199, 198), (199, 200, 9, 8), (196, 197, 6, 5), (2, 193, 206, 202), (200, 201, 9), (20, 191, 0), (197, 198, 7, 6), (194, 195, 4, 3), (191, 192, 1, 0), (198, 199, 8, 7), (195, 196, 5, 4), (192, 193, 2, 1), (204, 202, 208, 210), (207, 203, 209, 213), (194, 3, 203, 207), (193, 194, 207, 206), (13, 12, 204, 205), (3, 13, 205, 203), (213, 209, 215, 219), (209, 211, 217, 215), (205, 204, 210, 211), (202, 206, 212, 208), (206, 207, 213, 212), (203, 205, 211, 209), (214, 218, 224, 220), (217, 216, 222, 223), (210, 208, 214, 216), (211, 210, 216, 217), (208, 212, 218, 214), (212, 213, 219, 218), (222, 220, 226, 228), (225, 221, 227, 231), (218, 219, 225, 224), (215, 217, 223, 221), (219, 215, 221, 225), (216, 214, 220, 222), (230, 231, 237, 236), (226, 230, 236, 232), (223, 222, 228, 229), (220, 224, 230, 226), (224, 225, 231, 230), (221, 223, 229, 227), (234, 232, 238, 240), (237, 233, 239, 243), (227, 229, 235, 233), (231, 227, 233, 237), (228, 226, 232, 234), (229, 228, 234, 235), (242, 243, 249, 248), (238, 242, 248, 244), (235, 234, 240, 241), (232, 236, 242, 238), (236, 237, 243, 242), (233, 235, 241, 239), (246, 244, 250, 252), (249, 245, 251, 255), (239, 241, 247, 245), (243, 239, 245, 249), (240, 238, 244, 246), (241, 240, 246, 247), (254, 255, 261, 260), (250, 254, 260, 256), (247, 246, 252, 253), (244, 248, 254, 250), (248, 249, 255, 254), (245, 247, 253, 251), (258, 256, 262, 264), (261, 257, 263, 267), (251, 253, 259, 257), (255, 251, 257, 261), (252, 250, 256, 258), (253, 252, 258, 259), (263, 265, 271, 269), (266, 267, 273, 272), (259, 258, 264, 265), (256, 260, 266, 262), (260, 261, 267, 266), (257, 259, 265, 263), (271, 270, 276, 277), (270, 268, 274, 276), (267, 263, 269, 273), (264, 262, 268, 270), (265, 264, 270, 271), (262, 266, 272, 268), (279, 275, 281, 285), (275, 277, 283, 281), (268, 272, 278, 274), (272, 273, 279, 278), (269, 271, 277, 275), (273, 269, 275, 279), (280, 284, 290, 286), (283, 282, 288, 289), (276, 274, 280, 282), (277, 276, 282, 283), (274, 278, 284, 280), (278, 279, 285, 284), (288, 286, 292, 294), (291, 287, 293, 297), (284, 285, 291, 290), (281, 283, 289, 287), (285, 281, 287, 291), (282, 280, 286, 288), (292, 293, 295, 294), (296, 297, 293, 292), (289, 288, 294, 295), (286, 290, 296, 292), (290, 291, 297, 296), (287, 289, 295, 293)])
me_grid_005.polygons.foreach_set('use_smooth', [True] * 316)
_uv = me_grid_005.uv_layers.new(name='UVMap')
_uv.uv.foreach_set('vector', [0.0, 0.0, 0.0, 0.0, 0.0, 0.0, 0.0, 0.0, 0.0, 0.0, 0.0, 0.0, 0.0, 0.0, 0.0, 0.0, 0.0, 0.0, 0.0, 0.0, 0.0, 0.0, 0.0, 0.0, 0.0, 0.0, 0.0, 0.0, 0.0, 0.0, 0.0, 0.0, 0.0, 0.0, 0.0, 0.0, 0.0, 0.0, 0.0, 0.0, 0.0, 0.0, 0.0, 0.0, 0.0, 0.0, 0.0, 0.0, 0.0, 0.0, 0.0, 0.0, 0.0, 0.0, 0.0, 0.0, 0.0, 0.0, 0.0, 0.0, 0.0, 0.0, 0.0, 0.0, 0.0, 0.0, 0.0, 0.0, 0.0, 0.0, 0.0, 0.0, 0.0, 0.0, 0.0, 0.0, 0.0, 0.0, 0.0, 0.0, 0.0, 0.0, 0.0, 0.0, 0.0, 0.0, 0.0, 0.0, 0.0, 0.0, 0.0, 0.0, 0.0, 0.0, 0.0, 0.0, 0.0, 0.0, 0.0, 0.0, 0.0, 0.0, 0.0, 0.0, 0.0, 0.0, 0.0, 0.0, 0.0, 0.0, 0.0, 0.0, 0.0, 0.0, 0.0, 0.0, 0.0, 0.0, 0.0, 0.0, 0.0, 0.0, 0.0, 0.0, 0.0, 0.0, 0.0, 0.0, 0.0, 0.0, 0.0, 0.0, 0.0, 0.0, 0.0, 0.0, 0.0, 0.0, 0.0, 0.0, 0.0, 0.0, 0.0, 0.0, 0.0, 0.0, 0.0, 0.0, 0.0, 0.0, 0.0, 0.0, 0.0, 0.0, 0.0, 0.0, 0.0, 0.0, 0.0, 0.0, 0.0, 0.0, 0.0, 0.0, 0.0, 0.0, 0.0, 0.0, 0.0, 0.0, 0.0, 0.0, 0.0, 0.0, 0.0, 0.0, 0.0, 0.0, 0.0, 0.0, 0.0, 0.0, 0.0, 0.0, 0.0, 0.0, 0.0, 0.0, 0.0, 0.0, 0.0, 0.0, 0.0, 0.0, 0.0, 0.0, 0.0, 0.0, 0.0, 0.0, 0.0, 0.0, 0.0, 0.0, 0.0, 0.0, 0.0, 0.0, 0.0, 0.0, 0.0, 0.0, 0.0, 0.0, 0.0, 0.0, 0.0, 0.0, 0.0, 0.0, 0.0, 0.0, 0.0, 0.0, 0.0, 0.0, 0.0, 0.0, 0.0, 0.0, 0.0, 0.0, 0.0, 0.0, 0.0, 0.0, 0.0, 0.0, 0.0, 0.0, 0.0, 0.0, 0.0, 0.0, 0.0, 0.0, 0.0, 0.0, 0.0, 0.0, 0.0, 0.0, 0.0, 0.0, 0.0, 0.0, 0.0, 0.0, 0.0, 0.0, 0.0, 0.0, 0.0, 0.0, 0.0, 0.0, 0.0, 0.0, 0.0, 0.0, 0.0, 0.0, 0.0, 0.0, 0.0, 0.0, 0.0, 0.0, 0.0, 0.0, 0.0, 0.0, 0.0, 0.0, 0.0, 0.0, 0.0, 0.0, 0.0, 0.0, 0.0, 0.0, 0.0, 0.0, 0.0, 0.0, 0.0, 0.0, 0.0, 0.0, 0.0, 0.0, 0.0, 0.0, 0.0, 0.0, 0.0, 0.0, 0.0, 0.0, 0.0, 0.0, 0.0, 0.0, 0.0, 0.0, 0.0, 0.0, 0.0, 0.0, 0.0, 0.0, 0.0, 0.0, 0.0, 0.0, 0.0, 0.0, 0.0, 0.0, 0.0, 0.0, 0.0, 0.0, 0.0, 0.0, 0.0, 0.0, 0.0, 0.0, 0.0, 0.0, 0.0, 0.0, 0.0, 0.0, 0.0, 0.0, 0.0, 0.0, 0.0, 0.0, 0.0, 0.0, 0.0, 0.0, 0.0, 0.0, 0.0, 0.0, 0.0, 0.0, 0.0, 0.0, 0.0, 0.0, 0.0, 0.0, 0.0, 0.0, 0.0, 0.0, 0.0, 0.0, 0.0, 0.0, 0.0, 0.0, 0.0, 0.0, 0.0, 0.0, 0.0, 0.0, 0.0, 0.0, 0.0, 0.0, 0.0, 0.0, 0.0, 0.0, 0.0, 0.0, 0.0, 0.0, 0.0, 0.0, 0.0, 0.0, 0.0, 0.0, 0.0, 0.0, 0.0, 0.0, 0.0, 0.0, 0.0, 0.0, 0.0, 0.0, 0.0, 0.0, 0.0, 0.0, 0.0, 0.0, 0.0, 0.0, 0.0, 0.0, 0.0, 0.0, 0.0, 0.0, 0.0, 0.0, 0.0, 0.0, 0.0, 0.0, 0.0, 0.0, 0.0, 0.0, 0.0, 0.0, 0.0, 0.0, 0.0, 0.0, 0.0, 0.0, 0.0, 0.0, 0.0, 0.0, 0.0, 0.0, 0.0, 0.0, 0.0, 0.0, 0.0, 0.0, 0.0, 0.0, 0.0, 0.0, 0.0, 0.0, 0.0, 0.0, 0.0, 0.0, 0.0, 0.0, 0.0, 0.0, 0.0, 0.0, 0.0, 0.0, 0.0, 0.0, 0.0, 0.0, 0.0, 0.0, 0.0, 0.0, 0.0, 0.0, 0.0, 0.0, 0.0, 0.0, 0.0, 0.0, 0.0, 0.0, 0.0, 0.0, 0.0, 0.0, 0.0, 0.0, 0.0, 0.0, 0.0, 0.0, 0.0, 0.0, 0.0, 0.0, 0.0, 0.0, 0.0, 0.0, 0.0, 0.0, 0.0, 0.0, 0.0, 0.0, 0.0, 0.0, 0.0, 0.0, 0.0, 0.0, 0.0, 0.0, 0.0, 0.0, 0.0, 0.0, 0.0, 0.0, 0.0, 0.0, 0.0, 0.0, 0.0, 0.0, 0.0, 0.0, 0.0, 0.0, 0.0, 0.0, 0.0, 0.0, 0.0, 0.0, 0.0, 0.0, 0.0, 0.0, 0.0, 0.0, 0.0, 0.0, 0.0, 0.0, 0.0, 0.0, 0.0, 0.0, 0.0, 0.0, 0.0, 0.0, 0.0, 0.0, 0.0, 0.0, 0.0, 0.0, 0.0, 0.0, 0.0, 0.0, 0.0, 0.0, 0.0, 0.0, 0.0, 0.0, 0.0, 0.0, 0.0, 0.0, 0.0, 0.0, 0.0, 0.0, 0.0, 0.0, 0.0, 0.0, 0.0, 0.0, 0.0, 0.0, 0.0, 0.0, 0.0, 0.0, 0.0, 0.0, 0.0, 0.0, 0.0, 0.0, 0.0, 0.0, 0.0, 0.0, 0.0, 0.0, 0.0, 0.0, 0.0, 0.0, 0.0, 0.0, 0.0, 0.0, 0.0, 0.0, 0.0, 0.0, 0.0, 0.0, 0.0, 0.0, 0.0, 0.0, 0.0, 0.0, 0.0, 0.0, 0.0, 0.0, 0.0, 0.0, 0.0, 0.0, 0.0, 0.0, 0.0, 0.0, 0.0, 0.0, 0.0, 0.0, 0.0, 0.0, 0.0, 0.0, 0.0, 0.0, 0.0, 0.0, 0.0, 0.0, 0.0, 0.0, 0.0, 0.0, 0.0, 0.0, 0.0, 0.0, 0.0, 0.0, 0.0, 0.0, 0.0, 0.0, 0.0, 0.0, 0.0, 0.0, 0.0, 0.0, 0.0, 0.0, 0.0, 0.0, 0.0, 0.0, 0.0, 0.0, 0.0, 0.0, 0.0, 0.0, 0.0, 0.0, 0.0, 0.0, 0.0, 0.0, 0.0, 0.0, 0.0, 0.0, 0.0, 0.0, 0.0, 0.0, 0.0, 0.0, 0.0, 0.0, 0.0, 0.0, 0.0, 0.0, 0.0, 0.0, 0.0, 0.0, 0.0, 0.0, 0.0, 0.0, 0.0, 0.0, 0.0, 0.0, 0.0, 0.0, 0.0, 0.0, 0.0, 0.0, 0.0, 0.0, 0.0, 0.0, 0.0, 0.0, 0.0, 0.0, 0.0, 0.0, 0.0, 0.0, 0.0, 0.0, 0.0, 0.0, 0.0, 0.0, 0.0, 0.0, 0.0, 0.0, 0.0, 0.0, 0.0, 0.0, 0.0, 0.0, 0.0, 0.0, 0.0, 0.0, 0.0, 0.0, 0.0, 0.0, 0.0, 0.0, 0.0, 0.0, 0.0, 0.0, 0.0, 0.0, 0.0, 0.0, 0.0, 0.0, 0.0, 0.0, 0.0, 0.0, 0.0, 0.0, 0.0, 0.0, 0.0, 0.0, 0.0, 0.0, 0.0, 0.0, 0.0, 0.0, 0.0, 0.0, 0.0, 0.0, 0.0, 0.0, 0.0, 0.0, 0.0, 0.0, 0.0, 0.0, 0.0, 0.0, 0.0, 0.0, 0.0, 0.0, 0.0, 0.0, 0.0, 0.0, 0.0, 0.0, 0.0, 0.0, 0.0, 0.0, 0.0, 0.0, 0.0, 0.0, 0.0, 0.0, 0.0, 0.0, 0.0, 0.0, 0.0, 0.0, 0.0, 0.0, 0.0, 0.0, 0.0, 0.0, 0.0, 0.0, 0.0, 0.0, 0.0, 0.0, 0.0, 0.0, 0.0, 0.0, 0.0, 0.0, 0.0, 0.0, 0.0, 0.0, 0.0, 0.0, 0.0, 0.0, 0.0, 0.0, 0.0, 0.0, 0.0, 0.0, 0.0, 0.0, 0.0, 0.0, 0.0, 0.0, 0.0, 0.0, 0.0, 0.0, 0.0, 0.0, 0.0, 0.0, 0.0, 0.0, 0.0, 0.0, 0.0, 0.0, 0.0, 0.0, 0.0, 0.0, 0.0, 0.0, 0.0, 0.0, 0.0, 0.0, 0.0, 0.0, 0.0, 0.0, 0.0, 0.0, 0.0, 0.0, 0.0, 0.0, 0.0, 0.0, 0.0, 0.0, 0.0, 0.0, 0.0, 0.0, 0.0, 0.0, 0.0, 0.0, 0.0, 0.0, 0.0, 0.0, 0.0, 0.0, 0.0, 0.0, 0.0, 0.0, 0.0, 0.0, 0.0, 0.0, 0.0, 0.0, 0.0, 0.0, 0.0, 0.0, 0.0, 0.0, 0.0, 0.0, 0.0, 0.0, 0.0, 0.0, 0.0, 0.0, 0.0, 0.0, 0.0, 0.0, 0.0, 0.0, 0.0, 0.0, 0.0, 0.0, 0.0, 0.0, 0.0, 0.0, 0.0, 0.0, 0.0, 0.0, 0.0, 0.0, 0.0, 0.0, 0.0, 0.0, 0.0, 0.0, 0.0, 0.0, 0.0, 0.0, 0.0, 0.0, 0.0, 0.0, 0.0, 0.0, 0.0, 0.0, 0.0, 0.0, 0.0, 0.0, 0.0, 0.0, 0.0, 0.0, 0.0, 0.0, 0.0, 0.0, 0.0, 0.0, 0.0, 0.0, 0.0, 0.0, 0.0, 0.0, 0.0, 0.0, 0.0, 0.0, 0.0, 0.0, 0.0, 0.0, 0.0, 0.0, 0.0, 0.0, 0.0, 0.0, 0.0, 0.0, 0.0, 0.0, 0.0, 0.0, 0.0, 0.0, 0.0, 0.0, 0.0, 0.0, 0.0, 0.0, 0.0, 0.0, 0.0, 0.0, 0.0, 0.0, 0.0, 0.0, 0.0, 0.0, 0.0, 0.0, 0.0, 0.0, 0.0, 0.0, 0.0, 0.0, 0.0, 0.0, 0.0, 0.0, 0.0, 0.0, 0.0, 0.0, 0.0, 0.0, 0.0, 0.0, 0.0, 0.0, 0.0, 0.0, 0.0, 0.0, 0.0, 0.0, 0.0, 0.0, 0.0, 0.0, 0.0, 0.0, 0.0, 0.0, 0.0, 0.0, 0.0, 0.0, 0.0, 0.0, 0.0, 0.0, 0.0, 0.0, 0.0, 0.0, 0.0, 0.0, 0.0, 0.0, 0.0, 0.0, 0.0, 0.0, 0.0, 0.0, 0.0, 0.0, 0.0, 0.0, 0.0, 0.0, 0.0, 0.0, 0.0, 0.0, 0.0, 0.0, 0.0, 0.0, 0.0, 0.0, 0.0, 0.0, 0.0, 0.0, 0.0, 0.0, 0.0, 0.0, 0.0, 0.0, 0.0, 0.0, 0.0, 0.0, 0.0, 0.0, 0.0, 0.0, 0.0, 0.0, 0.0, 0.0, 0.0, 0.0, 0.0, 0.0, 0.0, 0.0, 0.0, 0.0, 0.0, 0.0, 0.0, 0.0, 0.0, 0.0, 0.0, 0.0, 0.0, 0.0, 0.0, 0.0, 0.0, 0.0, 0.0, 0.0, 0.0, 0.0, 0.0, 0.0, 0.0, 0.0, 0.0, 0.0, 0.0, 0.0, 0.0, 0.0, 0.0, 0.0, 0.0, 0.0, 0.0, 0.0, 0.0, 0.0, 0.0, 0.0, 0.0, 0.0, 0.0, 0.0, 0.0, 0.0, 0.0, 0.0, 0.0, 0.0, 0.0, 0.0, 0.0, 0.0, 0.0, 0.0, 0.0, 0.0, 0.0, 0.0, 0.0, 0.0, 0.0, 0.0, 0.0, 0.0, 0.0, 0.0, 0.0, 0.0, 0.0, 0.0, 0.0, 0.0, 0.0, 0.0, 0.0, 0.0, 0.0, 0.0, 0.0, 0.0, 0.0, 0.0, 0.0, 0.0, 0.0, 0.0, 0.0, 0.0, 0.0, 0.0, 0.0, 0.0, 0.0, 0.0, 0.0, 0.0, 0.0, 0.0, 0.0, 0.0, 0.0, 0.0, 0.0, 0.0, 0.0, 0.0, 0.0, 0.0, 0.0, 0.0, 0.0, 0.0, 0.0, 0.0, 0.0, 0.0, 0.0, 0.0, 0.0, 0.0, 0.0, 0.0, 0.0, 0.0, 0.0, 0.0, 0.0, 0.0, 0.0, 0.0, 0.0, 0.0, 0.0, 0.0, 0.0, 0.0, 0.0, 0.0, 0.0, 0.0, 0.0, 0.0, 0.0, 0.0, 0.0, 0.0, 0.0, 0.0, 0.0, 0.0, 0.0, 0.0, 0.0, 0.0, 0.0, 0.0, 0.0, 0.0, 0.0, 0.0, 0.0, 0.0, 0.0, 0.0, 0.0, 0.0, 0.0, 0.0, 0.0, 0.0, 0.0, 0.0, 0.0, 0.0, 0.0, 0.0, 0.0, 0.0, 0.0, 0.0, 0.0, 0.0, 0.0, 0.0, 0.0, 0.0, 0.0, 0.0, 0.0, 0.0, 0.0, 0.0, 0.0, 0.0, 0.0, 0.0, 0.0, 0.0, 0.0, 0.0, 0.0, 0.0, 0.0, 0.0, 0.0, 0.0, 0.0, 0.0, 0.0, 0.0, 0.0, 0.0, 0.0, 0.0, 0.0, 0.0, 0.0, 0.0, 0.0, 0.0, 0.0, 0.0, 0.0, 0.0, 0.0, 0.0, 0.0, 0.0, 0.0, 0.0, 0.0, 0.0, 0.0, 0.0, 0.0, 0.0, 0.0, 0.0, 0.0, 0.0, 0.0, 0.0, 0.0, 0.0, 0.0, 0.0, 0.0, 0.0, 0.0, 0.0, 0.0, 0.0, 0.0, 0.0, 0.0, 0.0, 0.0, 0.0, 0.0, 0.0, 0.0, 0.0, 0.0, 0.0, 0.0, 0.0, 0.0, 0.0, 0.0, 0.0, 0.0, 0.0, 0.0, 0.0, 0.0, 0.0, 0.0, 0.0, 0.0, 0.0, 0.0, 0.0, 0.0, 0.0, 0.0, 0.0, 0.0, 0.0, 0.0, 0.0, 0.0, 0.0, 0.0, 0.0, 0.0, 0.0, 0.0, 0.0, 0.0, 0.0, 0.0, 0.0, 0.0, 0.0, 0.0, 0.0, 0.0, 0.0, 0.0, 0.0, 0.0, 0.0, 0.0, 0.0, 0.0, 0.0, 0.0, 0.0, 0.0, 0.0, 0.0, 0.0, 0.0, 0.0, 0.0, 0.0, 0.0, 0.0, 0.0, 0.0, 0.0, 0.0, 0.0, 0.0, 0.0, 0.0, 0.0, 0.0, 0.0, 0.0, 0.0, 0.0, 0.0, 0.0, 0.0, 0.0, 0.0, 0.0, 0.0, 0.0, 0.0, 0.0, 0.0, 0.0, 0.0, 0.0, 0.0, 0.0, 0.0, 0.0, 0.0, 0.0, 0.0, 0.0, 0.0, 0.0, 0.0, 0.0, 0.0, 0.0, 0.0, 0.0, 0.0, 0.0, 0.0, 0.0, 0.0, 0.0, 0.0, 0.0, 0.0, 0.0, 0.0, 0.0, 0.0, 0.0, 0.0, 0.0, 0.0, 0.0, 0.0, 0.0, 0.0, 0.0, 0.0, 0.0, 0.0, 0.0, 0.0, 0.0, 0.0, 0.0, 0.0, 0.0, 0.0, 0.0, 0.0, 0.0, 0.0, 0.0, 0.0, 0.0, 0.0, 0.0, 0.0, 0.0, 0.0, 0.0, 0.0, 0.0, 0.0, 0.0, 0.0, 0.0, 0.0, 0.0, 0.0, 0.0, 0.0, 0.0, 0.0, 0.0, 0.0, 0.0, 0.0, 0.0, 0.0, 0.0, 0.0, 0.0, 0.0, 0.0, 0.0, 0.0, 0.0, 0.0, 0.0, 0.0, 0.0, 0.0, 0.0, 0.0, 0.0, 0.0, 0.0, 0.0, 0.0, 0.0, 0.0, 0.0, 0.0, 0.0, 0.0, 0.0, 0.0, 0.0, 0.0, 0.0, 0.0, 0.0, 0.0, 0.0, 0.0, 0.0, 0.0, 0.0, 0.0, 0.0, 0.0, 0.0, 0.0, 0.0, 0.0, 0.0, 0.0, 0.0, 0.0, 0.0, 0.0, 0.0, 0.0, 0.0, 0.0, 0.0, 0.0, 0.0, 0.0, 0.0, 0.0, 0.0, 0.0, 0.0, 0.0, 0.0, 0.0, 0.0, 0.0, 0.0, 0.0, 0.0, 0.0, 0.0, 0.0, 0.0, 0.0, 0.0, 0.0, 0.0, 0.0, 0.0, 0.0, 0.0, 0.0, 0.0, 0.0, 0.0, 0.0, 0.0, 0.0, 0.0, 0.0, 0.0, 0.0, 0.0, 0.0, 0.0, 0.0, 0.0, 0.0, 0.0, 0.0, 0.0, 0.0, 0.0, 0.0, 0.0, 0.0, 0.0, 0.0, 0.0, 0.0, 0.0, 0.0, 0.0, 0.0, 0.0, 0.0, 0.0, 0.0, 0.0, 0.0, 0.0, 0.0, 0.0, 0.0, 0.0, 0.0, 0.0, 0.0, 0.0, 0.0, 0.0, 0.0, 0.0, 0.0, 0.0, 0.0, 0.0, 0.0, 0.0, 0.0, 0.0, 0.0, 0.0, 0.0, 0.0, 0.0, 0.0, 0.0, 0.0, 0.0, 0.0, 0.0, 0.0, 0.0, 0.0, 0.0, 0.0, 0.0, 0.0, 0.0, 0.0, 0.0, 0.0, 0.0, 0.0, 0.0, 0.0, 0.0, 0.0, 0.0, 0.0, 0.0, 0.0, 0.0, 0.0, 0.0, 0.0, 0.0, 0.0, 0.0, 0.0, 0.0, 0.0, 0.0, 0.0, 0.0, 0.0, 0.0, 0.0, 0.0, 0.0, 0.0, 0.0, 0.0, 0.0, 0.0, 0.0, 0.0, 0.0, 0.0, 0.0, 0.0, 0.0, 0.0, 0.0, 0.0, 0.0, 0.0, 0.0, 0.0, 0.0, 0.0, 0.0, 0.0, 0.0, 0.0, 0.0, 0.0, 0.0, 0.0, 0.0, 0.0, 0.0, 0.0, 0.0, 0.0, 0.0, 0.0, 0.0, 0.0, 0.0, 0.0, 0.0, 0.0, 0.0, 0.0, 0.0, 0.0, 0.0, 0.0, 0.0, 0.0, 0.0, 0.0, 0.0, 0.0, 0.0, 0.0, 0.0, 0.0, 0.0, 0.0, 0.0, 0.0, 0.0, 0.0, 0.0, 0.0, 0.0, 0.0, 0.0, 0.0, 0.0, 0.0, 0.0, 0.0, 0.0, 0.0, 0.0, 0.0, 0.0, 0.0, 0.0, 0.0, 0.0, 0.0, 0.0, 0.0, 0.0, 0.0, 0.0, 0.0, 0.0, 0.0, 0.0, 0.0, 0.0, 0.0, 0.0, 0.0, 0.0, 0.0, 0.0, 0.0, 0.0, 0.0, 0.0, 0.0, 0.0, 0.0, 0.0, 0.0, 0.0, 0.0, 0.0, 0.0, 0.0, 0.0, 0.0, 0.0, 0.0, 0.0, 0.0, 0.0, 0.0, 0.0, 0.0, 0.0, 0.0, 0.0, 0.0, 0.0, 0.0, 0.0, 0.0, 0.0, 0.0, 0.0, 0.0, 0.0, 0.0, 0.0, 0.0, 0.0, 0.0, 0.0, 0.0, 0.0, 0.0, 0.0, 0.0, 0.0, 0.0, 0.0, 0.0, 0.0, 0.0, 0.0, 0.0, 0.0, 0.0, 0.0, 0.0, 0.0, 0.0, 0.0, 0.0, 0.0, 0.0, 0.0, 0.0, 0.0, 0.0, 0.0, 0.0, 0.0, 0.0, 0.0, 0.0, 0.0, 0.0, 0.0, 0.0, 0.0, 0.0, 0.0, 0.0, 0.0, 0.0, 0.0, 0.0, 0.0, 0.0, 0.0, 0.0, 0.0, 0.0, 0.0, 0.0, 0.0, 0.0, 0.0, 0.0, 0.0, 0.0, 0.0, 0.0, 0.0, 0.0, 0.0, 0.0, 0.0, 0.0, 0.0, 0.0, 0.0, 0.0, 0.0, 0.0, 0.0, 0.0, 0.0, 0.0, 0.0, 0.0, 0.0, 0.0, 0.0, 0.0, 0.0, 0.0, 0.0, 0.0, 0.0, 0.0, 0.0, 0.0, 0.0, 0.0, 0.0, 0.0, 0.0, 0.0, 0.0, 0.0, 0.0, 0.0, 0.0, 0.0, 0.0, 0.0, 0.0, 0.0, 0.0, 0.0, 0.0, 0.0, 0.0, 0.0, 0.0, 0.0, 0.0, 0.0, 0.0, 0.0, 0.0, 0.0, 0.0, 0.0, 0.0, 0.0, 0.0, 0.0, 0.0, 0.0, 0.0, 0.0, 0.0, 0.0, 0.0, 0.0, 0.0, 0.0, 0.0, 0.0, 0.0, 0.0, 0.0, 0.0, 0.0, 0.0, 0.0, 0.0, 0.0, 0.0, 0.0, 0.0, 0.0, 0.0, 0.0, 0.0, 0.0, 0.0, 0.0, 0.0, 0.0, 0.0, 0.0, 0.0, 0.0, 0.0, 0.0, 0.0, 0.0, 0.0, 0.0, 0.0, 0.0, 0.0, 0.0, 0.0, 0.0, 0.0, 0.0, 0.0, 0.0, 0.0, 0.0, 0.0, 0.0, 0.0, 0.0, 0.0, 0.0, 0.0, 0.0, 0.0, 0.0, 0.0, 0.0, 0.0, 0.0, 0.0, 0.0, 0.0, 0.0, 0.0, 0.0, 0.0, 0.0, 0.0, 0.0, 0.0, 0.0, 0.0, 0.0, 0.0, 0.0, 0.0, 0.0, 0.0, 0.0, 0.0, 0.0, 0.0, 0.0, 0.0, 0.0, 0.0, 0.0, 0.0, 0.0, 0.0, 0.0, 0.0, 0.0, 0.0, 0.0, 0.0, 0.0, 0.0, 0.0, 0.0, 0.0, 0.0, 0.0, 0.0, 0.0, 0.0, 0.0, 0.0, 0.0, 0.0, 0.0, 0.0, 0.0, 0.0, 0.0, 0.0, 0.0, 0.0, 0.0, 0.0, 0.0, 0.0, 0.0, 0.0, 0.0, 0.0, 0.0, 0.0, 0.0, 0.0, 0.0, 0.0, 0.0, 0.0, 0.0, 0.0, 0.0, 0.0, 0.0, 0.0, 0.0, 0.0, 0.0, 0.0, 0.0, 0.0, 0.0, 0.0, 0.0, 0.0, 0.0, 0.0, 0.0, 0.0, 0.0, 0.0, 0.0, 0.0, 0.0, 0.0, 0.0, 0.0, 0.0, 0.0, 0.0, 0.0, 0.0, 0.0, 0.0, 0.0, 0.0, 0.0, 0.0, 0.0, 0.0, 0.0, 0.0, 0.0, 0.0, 0.0, 0.0, 0.0, 0.0, 0.0, 0.0, 0.0, 0.0, 0.0, 0.0, 0.0, 0.0, 0.0, 0.0, 0.0, 0.0, 0.0, 0.0, 0.0, 0.0, 0.0, 0.0, 0.0, 0.0, 0.0, 0.0, 0.0, 0.0, 0.0, 0.0, 0.0, 0.0, 0.0, 0.0, 0.0, 0.0, 0.0, 0.0, 0.0, 0.0, 0.0, 0.0, 0.0, 0.0, 0.0, 0.0, 0.0, 0.0, 0.0, 0.0, 0.0, 0.0, 0.0, 0.0, 0.0, 0.0, 0.0, 0.0, 0.0, 0.0, 0.0, 0.0, 0.0, 0.0, 0.0, 0.0, 0.0, 0.0, 0.0, 0.0, 0.0, 0.0, 0.0, 0.0, 0.0, 0.0, 0.0, 0.0, 0.0, 0.0, 0.0, 0.0, 0.0, 0.0, 0.0, 0.0, 0.0, 0.0, 0.0, 0.0, 0.0, 0.0, 0.0, 0.0, 0.0, 0.0, 0.0, 0.0, 0.0, 0.0, 0.0, 0.0, 0.0, 0.0, 0.0, 0.0, 0.0, 0.0, 0.0, 0.0, 0.0, 0.0, 0.0, 0.0, 0.0, 0.0, 0.0, 0.0, 0.0, 0.0, 0.0, 0.0, 0.0, 0.0, 0.0, 0.0, 0.0, 0.0, 0.0, 0.0, 0.0, 0.0, 0.0, 0.0, 0.0, 0.0, 0.0, 0.0, 0.0, 0.0, 0.0, 0.0, 0.0, 0.0, 0.0, 0.0, 0.0, 0.0, 0.0, 0.0, 0.0, 0.0, 0.0, 0.0, 0.0, 0.0, 0.0, 0.0, 0.0, 0.0, 0.0, 0.0, 0.0, 0.0, 0.0, 0.0, 0.0, 0.0, 0.0, 0.0, 0.0, 0.0, 0.0, 0.0, 0.0, 0.0, 0.0, 0.0, 0.0, 0.0, 0.0, 0.0, 0.0, 0.0, 0.0, 0.0, 0.0, 0.0, 0.0, 0.0, 0.0, 0.0, 0.0, 0.0, 0.0, 0.0, 0.0, 0.0, 0.0, 0.0, 0.0, 0.0, 0.0, 0.0, 0.0, 0.0, 0.0])
me_grid_005.materials.append(mat_porcelaine_bleue)
me_grid_005.use_remesh_fix_poles = True
me_grid_005.use_remesh_preserve_attributes = False
me_grid_005.use_mirror_vertex_groups = False
me_grid_005.update()

# ---- objects
ob_light = bpy.data.objects.new('Light', light_light)
ob_camera = bpy.data.objects.new('Camera', cam_camera)
ob_carafe = bpy.data.objects.new('Carafe', me_grid_004)
ob_table = bpy.data.objects.new('Table', me_plane)
ob_petitcruchon = bpy.data.objects.new('PetitCruchon', me_grid_005)
ob_carafe_002 = bpy.data.objects.new('Carafe.002', me_grid_004)
ob_camtrack = bpy.data.objects.new('CamTrack', None)

# ---- transforms, parenting, visibility, modifiers, constraints
ob_light.location = (0.4308, 1.005, 0.4968)
ob_light.rotation_euler = (0.6503, 0.05522, 1.866)
ob_light.lock_rotations_4d = False
ob_light.empty_display_type = 'ARROWS'
ob_light.color = (0.0, 0.0, 0.0, 0.0)
ob_light.lineart.crease_threshold = 0.0
ob_camera.location = (-1.351, 1.064, 0.2881)
ob_camera.rotation_euler = (1.109, 0.0, 0.8149)
ob_camera.lock_rotations_4d = False
ob_camera.empty_display_type = 'ARROWS'
ob_camera.color = (0.0, 0.0, 0.0, 0.0)
ob_camera.display_type = 'WIRE'
ob_camera.lineart.crease_threshold = 0.0
_c = ob_camera.constraints.new('TRACK_TO'); _c.name = 'Track To'
_c.target = ob_camtrack
ob_carafe.location = (0.0, 0.0, 0.0)
ob_carafe.rotation_euler = (1.571, 2.22e-16, -0.9485)
ob_carafe.scale = (0.1, 0.1, 0.1)
ob_carafe.lineart.crease_threshold = 0.0
_m = ob_carafe.modifiers.new('Subdivision', 'SUBSURF')
_m.uv_smooth = 'PRESERVE_CORNERS'
_m.levels = 2
ob_table.location = (0.0, 0.0, 0.0)
ob_table.lineart.crease_threshold = 0.0
ob_petitcruchon.location = (-0.4334, 0.4013, 0.0)
ob_petitcruchon.rotation_euler = (1.571, 2.22e-16, 0.9431)
ob_petitcruchon.scale = (0.05981, 0.05981, 0.05981)
ob_petitcruchon.lineart.crease_threshold = 0.0
_m = ob_petitcruchon.modifiers.new('Subdivision', 'SUBSURF')
_m.uv_smooth = 'PRESERVE_CORNERS'
_m.levels = 2
ob_carafe_002.location = (0.0395, 0.3264, 0.0)
ob_carafe_002.rotation_euler = (1.571, 2.22e-16, -5.934)
ob_carafe_002.scale = (0.1, 0.1, 0.1)
ob_carafe_002.lineart.crease_threshold = 0.0
_m = ob_carafe_002.modifiers.new('Subdivision', 'SUBSURF')
_m.uv_smooth = 'PRESERVE_CORNERS'
_m.levels = 2
ob_camtrack.location = (0.0, 0.0, 0.2022)
ob_camtrack.show_axis = True
ob_camtrack.lineart.crease_threshold = 0.0

# ---- collection membership
col_collection.objects.link(ob_light)
col_collection.objects.link(ob_camera)
col_collection.objects.link(ob_carafe)
col_collection.objects.link(ob_table)
col_collection.objects.link(ob_petitcruchon)
col_collection.objects.link(ob_carafe_002)
col_collection.objects.link(ob_camtrack)

# ---- scene / render settings (as saved in the file)
scene.camera = ob_camera
scene.frame_start = 1; scene.frame_end = 250; scene.frame_set(1)
scene.render.engine = 'CYCLES'
scene.cycles.samples = 256
scene.cycles.sampling_pattern = 'TABULATED_SOBOL'
scene.cycles.use_adaptive_sampling = False
scene.cycles.use_light_tree = False
scene.view_settings.view_transform = 'Filmic'
scene.view_settings.use_curve_mapping = True
scene.view_settings.curve_mapping.use_clip = True
scene.view_settings.curve_mapping.clip_max_x = 1.0
scene.view_settings.curve_mapping.clip_max_y = 1.0
scene.view_settings.curve_mapping.extend = 'EXTRAPOLATED'
scene.view_settings.curve_mapping.white_level = (1.0, 1.0, 1.0)
_c = scene.view_settings.curve_mapping.curves[0]
while len(_c.points) > 2: _c.points.remove(_c.points[-1])
_c.points[0].location = (0.0, 0.0); _c.points[0].handle_type = 'AUTO'
_c.points[1].location = (1.0, 1.0); _c.points[1].handle_type = 'AUTO'
_c = scene.view_settings.curve_mapping.curves[1]
while len(_c.points) > 2: _c.points.remove(_c.points[-1])
_c.points[0].location = (0.0, 0.0); _c.points[0].handle_type = 'AUTO'
_c.points[1].location = (1.0, 1.0); _c.points[1].handle_type = 'AUTO'
_c = scene.view_settings.curve_mapping.curves[2]
while len(_c.points) > 2: _c.points.remove(_c.points[-1])
_c.points[0].location = (0.0, 0.0); _c.points[0].handle_type = 'AUTO'
_c.points[1].location = (1.0, 1.0); _c.points[1].handle_type = 'AUTO'
_c = scene.view_settings.curve_mapping.curves[3]
while len(_c.points) > 2: _c.points.remove(_c.points[-1])
_c.points[0].location = (0.0, 0.0); _c.points[0].handle_type = 'AUTO'
_c.points[1].location = (0.36111, 0.15625); _c.points[1].handle_type = 'AUTO'
_p = _c.points.new(0.79167, 0.95); _p.handle_type = 'AUTO'
_p = _c.points.new(1.0, 1.0); _p.handle_type = 'AUTO'
scene.view_settings.curve_mapping.update()
bpy.context.view_layer.update()
